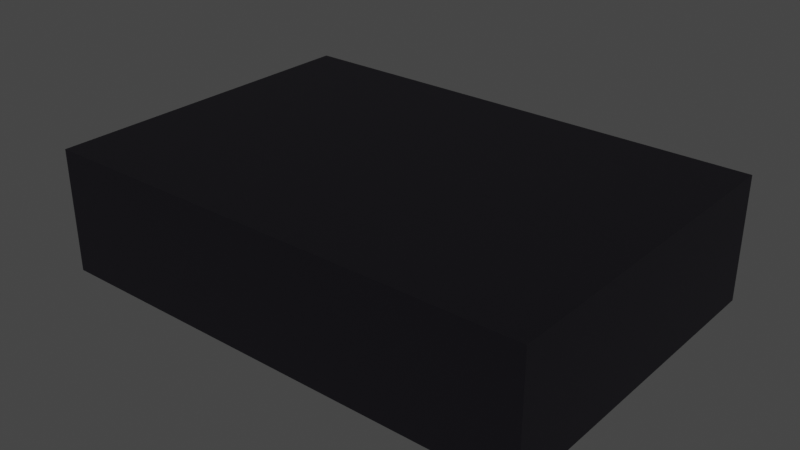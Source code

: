 # Source: blendmodes.blend  (saved by Blender 4.0.36; exported with 4.5.12 LTS)
import bpy
from mathutils import Matrix  # noqa: F401  (used for matrix-valued properties, if any)

bpy.ops.wm.read_factory_settings(use_empty=True)
scene = bpy.context.scene
scene.name = 'Scene'

# ---- collections
col_collection = bpy.data.collections.new('Collection'); scene.collection.children.link(col_collection)

# ---- materials (node trees are filled in below, after node groups)
mat_red = bpy.data.materials.new('Red')
mat_red.use_transparent_shadow = False
mat_blue = bpy.data.materials.new('Blue')
mat_blue.use_transparent_shadow = False
mat_gray_001 = bpy.data.materials.new('Gray.001')
mat_gray_001.use_backface_culling = True
mat_gray_001.use_transparent_shadow = False
mat_green = bpy.data.materials.new('Green')
mat_green.surface_render_method = 'BLENDED'
mat_green.blend_method = 'BLEND'
mat_green.use_transparent_shadow = False
mat_clear = bpy.data.materials.new('Clear')
mat_clear.use_transparent_shadow = False
mat_white = bpy.data.materials.new('White')
mat_white.use_transparent_shadow = False

# ---- material node trees
mat_red.use_nodes = True; mat_red.node_tree.nodes.clear()
_N = mat_red.node_tree.nodes; _L = mat_red.node_tree.links
n0 = _N.new('ShaderNodeBsdfPrincipled'); n0.name = 'Principled BSDF'; n0.location = (10, 300)
n0.distribution = 'GGX'
n0.subsurface_method = 'RANDOM_WALK_SKIN'
n0.inputs[0].default_value = (1.0, 0.0, 0.006617, 0.4214)
n0.inputs[3].default_value = 1.45
n0.inputs[27].default_value = (0.0, 0.0, 0.0, 1.0)
n0.inputs[28].default_value = 1.0
n1 = _N.new('ShaderNodeOutputMaterial'); n1.name = 'Material Output'; n1.location = (300, 300)
_L.new(n0.outputs[0], n1.inputs[0])
n1.is_active_output = True
mat_blue.use_nodes = True; mat_blue.node_tree.nodes.clear()
_N = mat_blue.node_tree.nodes; _L = mat_blue.node_tree.links
n0 = _N.new('ShaderNodeBsdfPrincipled'); n0.name = 'Principled BSDF'; n0.location = (10, 300)
n0.distribution = 'GGX'
n0.subsurface_method = 'RANDOM_WALK_SKIN'
n0.inputs[0].default_value = (0.0, 0.1637, 1.0, 0.4714)
n0.inputs[3].default_value = 1.45
n0.inputs[27].default_value = (0.0, 0.0, 0.0, 1.0)
n0.inputs[28].default_value = 1.0
n1 = _N.new('ShaderNodeOutputMaterial'); n1.name = 'Material Output'; n1.location = (300, 300)
_L.new(n0.outputs[0], n1.inputs[0])
n1.is_active_output = True
mat_gray_001.use_nodes = True; mat_gray_001.node_tree.nodes.clear()
_N = mat_gray_001.node_tree.nodes; _L = mat_gray_001.node_tree.links
n0 = _N.new('ShaderNodeBsdfPrincipled'); n0.name = 'Principled BSDF'; n0.location = (10, 300)
n0.distribution = 'GGX'
n0.subsurface_method = 'RANDOM_WALK_SKIN'
n0.inputs[0].default_value = (0.08022, 0.07227, 0.1022, 1.0)
n0.inputs[3].default_value = 1.45
n0.inputs[27].default_value = (0.0, 0.0, 0.0, 1.0)
n0.inputs[28].default_value = 1.0
n1 = _N.new('ShaderNodeOutputMaterial'); n1.name = 'Material Output'; n1.location = (300, 300)
_L.new(n0.outputs[0], n1.inputs[0])
n1.is_active_output = True
mat_green.use_nodes = True; mat_green.node_tree.nodes.clear()
_N = mat_green.node_tree.nodes; _L = mat_green.node_tree.links
n0 = _N.new('ShaderNodeBsdfPrincipled'); n0.name = 'Principled BSDF'; n0.location = (10, 300)
n0.distribution = 'GGX'
n0.subsurface_method = 'RANDOM_WALK_SKIN'
n0.inputs[0].default_value = (0.04908, 1.0, 0.0, 0.4214)
n0.inputs[3].default_value = 1.45
n0.inputs[27].default_value = (0.0, 0.0, 0.0, 1.0)
n0.inputs[28].default_value = 1.0
n1 = _N.new('ShaderNodeOutputMaterial'); n1.name = 'Material Output'; n1.location = (300, 300)
_L.new(n0.outputs[0], n1.inputs[0])
n1.is_active_output = True
mat_clear.use_nodes = True; mat_clear.node_tree.nodes.clear()
_N = mat_clear.node_tree.nodes; _L = mat_clear.node_tree.links
n0 = _N.new('ShaderNodeBsdfPrincipled'); n0.name = 'Principled BSDF'; n0.location = (10, 300)
n0.distribution = 'GGX'
n0.subsurface_method = 'RANDOM_WALK_SKIN'
n0.inputs[0].default_value = (0.0, 0.0, 0.0, 1.0)
n0.inputs[3].default_value = 1.45
n0.inputs[27].default_value = (0.0, 0.0, 0.0, 1.0)
n0.inputs[28].default_value = 1.0
n1 = _N.new('ShaderNodeOutputMaterial'); n1.name = 'Material Output'; n1.location = (300, 300)
_L.new(n0.outputs[0], n1.inputs[0])
n1.is_active_output = True
mat_white.use_nodes = True; mat_white.node_tree.nodes.clear()
_N = mat_white.node_tree.nodes; _L = mat_white.node_tree.links
n0 = _N.new('ShaderNodeBsdfPrincipled'); n0.name = 'Principled BSDF'; n0.location = (10, 300)
n0.distribution = 'GGX'
n0.subsurface_method = 'RANDOM_WALK_SKIN'
n0.inputs[3].default_value = 1.45
n0.inputs[27].default_value = (0.0, 0.0, 0.0, 1.0)
n0.inputs[28].default_value = 1.0
n1 = _N.new('ShaderNodeOutputMaterial'); n1.name = 'Material Output'; n1.location = (300, 300)
_L.new(n0.outputs[0], n1.inputs[0])
n1.is_active_output = True

# ---- world
world_world = bpy.data.worlds.new('World'); scene.world = world_world
world_world.use_nodes = True; world_world.node_tree.nodes.clear()
_N = world_world.node_tree.nodes; _L = world_world.node_tree.links
n0 = _N.new('ShaderNodeOutputWorld'); n0.name = 'World Output'; n0.location = (300, 300)
n1 = _N.new('ShaderNodeBackground'); n1.name = 'Background'; n1.location = (10, 300)
n1.inputs[0].default_value = (0.05088, 0.05088, 0.05088, 1.0)
_L.new(n1.outputs[0], n0.inputs[0])
n0.is_active_output = True
world_world.color = (0.05088, 0.05088, 0.05088)
world_world.use_sun_shadow = False
world_world.sun_shadow_jitter_overblur = 0.0

# ---- lights
light_light = bpy.data.lights.new('Light', 'POINT')
light_light.transmission_factor = 0.0
light_light.use_soft_falloff = False
light_light.energy = 4000.0
light_light.shadow_soft_size = 0.1
light_light.shadow_maximum_resolution = 0.006
light_light.use_absolute_resolution = True

# ---- meshes
me_red = bpy.data.meshes.new('Red')
me_red.from_pydata([(-1.0, 0.0, -1.0), (1.0, 0.0, -1.0), (-1.0, 0.0, 1.0), (1.0, 0.0, 1.0)], [], [(0, 1, 3, 2)])
_uv = me_red.uv_layers.new(name='UVMap')
_uv.uv.foreach_set('vector', [0.0, 0.0, 1.0, 0.0, 1.0, 1.0, 0.0, 1.0])
me_red.materials.append(mat_red)
me_red.use_remesh_fix_poles = True
me_red.use_remesh_preserve_attributes = False
me_red.update()
me_blue = bpy.data.meshes.new('Blue')
me_blue.from_pydata([(-1.0, 0.0, -1.0), (1.0, 0.0, -1.0), (-1.0, 0.0, 1.0), (1.0, 0.0, 1.0)], [], [(0, 1, 3, 2)])
_uv = me_blue.uv_layers.new(name='UVMap')
_uv.uv.foreach_set('vector', [0.0, 0.0, 1.0, 0.0, 1.0, 1.0, 0.0, 1.0])
me_blue.materials.append(mat_blue)
me_blue.use_remesh_fix_poles = True
me_blue.use_remesh_preserve_attributes = False
me_blue.update()
me_white = bpy.data.meshes.new('White')
me_white.from_pydata([(-16.0, 0.0, -4.0), (16.0, 0.0, -4.0), (-16.0, 0.0, 4.0), (16.0, 0.0, 4.0), (-12.0, 0.0, -4.0), (-8.0, 0.0, -4.0), (-4.0, 0.0, -4.0), (4.768e-07, 0.0, -4.0), (4.0, 0.0, -4.0), (8.0, 0.0, -4.0), (12.0, 0.0, -4.0), (12.0, 0.0, 4.0), (8.0, 0.0, 4.0), (4.0, 0.0, 4.0), (-4.768e-07, 0.0, 4.0), (-4.0, 0.0, 4.0), (-8.0, 0.0, 4.0), (-12.0, 0.0, 4.0), (-16.0, -22.0, 4.0), (-16.0, -22.0, -4.0), (12.0, -22.0, -4.0), (16.0, -22.0, -4.0), (16.0, -22.0, 4.0), (-12.0, -22.0, 4.0), (-12.0, -22.0, -4.0), (-8.0, -22.0, -4.0), (-4.0, -22.0, -4.0), (4.768e-07, -22.0, -4.0), (4.0, -22.0, -4.0), (8.0, -22.0, -4.0), (12.0, -22.0, 4.0), (8.0, -22.0, 4.0), (4.0, -22.0, 4.0), (-4.768e-07, -22.0, 4.0), (-4.0, -22.0, 4.0), (-8.0, -22.0, 4.0), (4.768e-07, -3.667, -4.0), (4.768e-07, -7.333, -4.0), (4.768e-07, -11.0, -4.0), (4.768e-07, -14.67, -4.0), (4.768e-07, -18.33, -4.0), (-4.0, -18.33, -4.0), (-4.0, -14.67, -4.0), (-4.0, -11.0, -4.0), (-4.0, -7.333, -4.0), (-4.0, -3.667, -4.0), (-16.0, -3.667, -4.0), (-16.0, -7.333, -4.0), (-16.0, -11.0, -4.0), (-16.0, -14.67, -4.0), (-16.0, -18.33, -4.0), (-16.0, -18.33, 4.0), (-16.0, -14.67, 4.0), (-16.0, -11.0, 4.0), (-16.0, -7.333, 4.0), (-16.0, -3.667, 4.0), (-4.0, -3.667, 4.0), (-4.0, -7.333, 4.0), (-4.0, -11.0, 4.0), (-4.0, -14.67, 4.0), (-4.0, -18.33, 4.0), (-4.768e-07, -18.33, 4.0), (-4.768e-07, -14.67, 4.0), (-4.768e-07, -11.0, 4.0), (-4.768e-07, -7.333, 4.0), (-4.768e-07, -3.667, 4.0), (4.0, -3.667, -4.0), (4.0, -7.333, -4.0), (4.0, -11.0, -4.0), (4.0, -14.67, -4.0), (4.0, -18.33, -4.0), (16.0, -3.667, -4.0), (16.0, -7.333, -4.0), (16.0, -11.0, -4.0), (16.0, -14.67, -4.0), (16.0, -18.33, -4.0), (12.0, -18.33, -4.0), (12.0, -14.67, -4.0), (12.0, -11.0, -4.0), (12.0, -7.333, -4.0), (12.0, -3.667, -4.0), (-8.0, -3.667, 4.0), (-8.0, -7.333, 4.0), (-8.0, -11.0, 4.0), (-8.0, -14.67, 4.0), (-8.0, -18.33, 4.0), (8.0, -3.667, -4.0), (8.0, -7.333, -4.0), (8.0, -11.0, -4.0), (8.0, -14.67, -4.0), (8.0, -18.33, -4.0), (16.0, -3.667, 4.0), (16.0, -7.333, 4.0), (16.0, -11.0, 4.0), (16.0, -14.67, 4.0), (16.0, -18.33, 4.0), (-12.0, -3.667, 4.0), (-12.0, -7.333, 4.0), (-12.0, -11.0, 4.0), (-12.0, -14.67, 4.0), (-12.0, -18.33, 4.0), (12.0, -3.667, 4.0), (12.0, -7.333, 4.0), (12.0, -11.0, 4.0), (12.0, -14.67, 4.0), (12.0, -18.33, 4.0), (-12.0, -3.667, -4.0), (-12.0, -7.333, -4.0), (-12.0, -11.0, -4.0), (-12.0, -14.67, -4.0), (-12.0, -18.33, -4.0), (8.0, -3.667, 4.0), (8.0, -7.333, 4.0), (8.0, -11.0, 4.0), (8.0, -14.67, 4.0), (8.0, -18.33, 4.0), (-8.0, -3.667, -4.0), (-8.0, -7.333, -4.0), (-8.0, -11.0, -4.0), (-8.0, -14.67, -4.0), (-8.0, -18.33, -4.0), (4.0, -3.667, 4.0), (4.0, -7.333, 4.0), (4.0, -11.0, 4.0), (4.0, -14.67, 4.0), (4.0, -18.33, 4.0), (-16.0, 0.0, 0.0), (16.0, 0.0, 0.0), (-12.0, 0.0, 0.0), (-8.0, 0.0, 0.0), (-4.0, 0.0, 0.0), (0.0, 0.0, 0.0), (4.0, 0.0, 0.0), (8.0, 0.0, 0.0), (12.0, 0.0, 0.0), (-16.0, -22.0, 0.0), (16.0, -22.0, 0.0), (-12.0, -22.0, 0.0), (-8.0, -22.0, 0.0), (-4.0, -22.0, 0.0), (0.0, -22.0, 0.0), (4.0, -22.0, 0.0), (8.0, -22.0, 0.0), (12.0, -22.0, 0.0), (16.0, -3.667, 0.0), (16.0, -7.333, 0.0), (16.0, -11.0, 0.0), (16.0, -14.67, 0.0), (16.0, -18.33, 0.0), (-16.0, -3.667, 0.0), (-16.0, -7.333, 0.0), (-16.0, -11.0, 0.0), (-16.0, -14.67, 0.0), (-16.0, -18.33, 0.0), (-16.0, 0.0, -2.0), (14.0, 0.0, -4.0), (16.0, 0.0, 2.0), (-14.0, 0.0, 4.0), (-14.0, 0.0, -4.0), (-10.0, 0.0, -4.0), (-6.0, 0.0, -4.0), (-2.0, 0.0, -4.0), (2.0, 0.0, -4.0), (6.0, 0.0, -4.0), (10.0, 0.0, -4.0), (14.0, 0.0, 4.0), (10.0, 0.0, 4.0), (6.0, 0.0, 4.0), (2.0, 0.0, 4.0), (-2.0, 0.0, 4.0), (-6.0, 0.0, 4.0), (-10.0, 0.0, 4.0), (-12.0, 0.0, 2.0), (-8.0, 0.0, 2.0), (-4.0, 0.0, 2.0), (-2.384e-07, 0.0, 2.0), (4.0, 0.0, 2.0), (8.0, 0.0, 2.0), (12.0, 0.0, 2.0), (-16.0, -22.0, -2.0), (14.0, -22.0, -4.0), (16.0, -22.0, 2.0), (-14.0, -22.0, 4.0), (-14.0, -22.0, -4.0), (-10.0, -22.0, -4.0), (-6.0, -22.0, -4.0), (-2.0, -22.0, -4.0), (2.0, -22.0, -4.0), (6.0, -22.0, -4.0), (10.0, -22.0, -4.0), (14.0, -22.0, 4.0), (10.0, -22.0, 4.0), (6.0, -22.0, 4.0), (2.0, -22.0, 4.0), (-2.0, -22.0, 4.0), (-6.0, -22.0, 4.0), (-10.0, -22.0, 4.0), (-12.0, -22.0, 2.0), (-8.0, -22.0, 2.0), (-4.0, -22.0, 2.0), (-2.384e-07, -22.0, 2.0), (4.0, -22.0, 2.0), (8.0, -22.0, 2.0), (12.0, -22.0, 2.0), (4.768e-07, -20.17, -4.0), (-4.0, -1.833, -4.0), (-16.0, -20.17, -4.0), (-16.0, -1.833, 4.0), (-4.0, -20.17, 4.0), (-4.768e-07, -1.833, 4.0), (4.0, -20.17, -4.0), (16.0, -20.17, -4.0), (12.0, -1.833, -4.0), (-8.0, -20.17, 4.0), (8.0, -20.17, -4.0), (16.0, -20.17, 4.0), (-12.0, -20.17, 4.0), (12.0, -20.17, 4.0), (-12.0, -20.17, -4.0), (8.0, -20.17, 4.0), (-8.0, -20.17, -4.0), (4.0, -20.17, 4.0), (4.768e-07, -1.833, -4.0), (4.768e-07, -5.5, -4.0), (4.768e-07, -9.167, -4.0), (4.768e-07, -12.83, -4.0), (4.768e-07, -16.5, -4.0), (-4.0, -20.17, -4.0), (-4.0, -16.5, -4.0), (-4.0, -12.83, -4.0), (-4.0, -9.167, -4.0), (-4.0, -5.5, -4.0), (-16.0, -1.833, -4.0), (-16.0, -5.5, -4.0), (-16.0, -9.167, -4.0), (-16.0, -12.83, -4.0), (-16.0, -16.5, -4.0), (-16.0, -20.17, 4.0), (-16.0, -16.5, 4.0), (-16.0, -12.83, 4.0), (-16.0, -9.167, 4.0), (-16.0, -5.5, 4.0), (-4.0, -1.833, 4.0), (-4.0, -5.5, 4.0), (-4.0, -9.167, 4.0), (-4.0, -12.83, 4.0), (-4.0, -16.5, 4.0), (-4.768e-07, -20.17, 4.0), (-4.768e-07, -16.5, 4.0), (-4.768e-07, -12.83, 4.0), (-4.768e-07, -9.167, 4.0), (-4.768e-07, -5.5, 4.0), (4.0, -1.833, -4.0), (4.0, -5.5, -4.0), (4.0, -9.167, -4.0), (4.0, -12.83, -4.0), (4.0, -16.5, -4.0), (16.0, -1.833, -4.0), (16.0, -5.5, -4.0), (16.0, -9.167, -4.0), (16.0, -12.83, -4.0), (16.0, -16.5, -4.0), (12.0, -20.17, -4.0), (12.0, -16.5, -4.0), (12.0, -12.83, -4.0), (12.0, -9.167, -4.0), (12.0, -5.5, -4.0), (-8.0, -1.833, 4.0), (-8.0, -5.5, 4.0), (-8.0, -9.167, 4.0), (-8.0, -12.83, 4.0), (-8.0, -16.5, 4.0), (8.0, -1.833, -4.0), (8.0, -5.5, -4.0), (8.0, -9.167, -4.0), (8.0, -12.83, -4.0), (8.0, -16.5, -4.0), (16.0, -1.833, 4.0), (16.0, -5.5, 4.0), (16.0, -9.167, 4.0), (16.0, -12.83, 4.0), (16.0, -16.5, 4.0), (-12.0, -1.833, 4.0), (-12.0, -5.5, 4.0), (-12.0, -9.167, 4.0), (-12.0, -12.83, 4.0), (-12.0, -16.5, 4.0), (12.0, -1.833, 4.0), (12.0, -5.5, 4.0), (12.0, -9.167, 4.0), (12.0, -12.83, 4.0), (12.0, -16.5, 4.0), (-12.0, -1.833, -4.0), (-12.0, -5.5, -4.0), (-12.0, -9.167, -4.0), (-12.0, -12.83, -4.0), (-12.0, -16.5, -4.0), (8.0, -1.833, 4.0), (8.0, -5.5, 4.0), (8.0, -9.167, 4.0), (8.0, -12.83, 4.0), (8.0, -16.5, 4.0), (-8.0, -1.833, -4.0), (-8.0, -5.5, -4.0), (-8.0, -9.167, -4.0), (-8.0, -12.83, -4.0), (-8.0, -16.5, -4.0), (4.0, -1.833, 4.0), (4.0, -5.5, 4.0), (4.0, -9.167, 4.0), (4.0, -12.83, 4.0), (4.0, -16.5, 4.0), (2.0, -3.667, 4.0), (2.0, -7.333, 4.0), (2.0, -11.0, 4.0), (2.0, -14.67, 4.0), (2.0, -18.33, 4.0), (-6.0, -3.667, -4.0), (-6.0, -7.333, -4.0), (-6.0, -11.0, -4.0), (-6.0, -14.67, -4.0), (-6.0, -18.33, -4.0), (6.0, -3.667, 4.0), (6.0, -7.333, 4.0), (6.0, -11.0, 4.0), (6.0, -14.67, 4.0), (6.0, -18.33, 4.0), (-10.0, -3.667, -4.0), (-10.0, -7.333, -4.0), (-10.0, -11.0, -4.0), (-10.0, -14.67, -4.0), (-10.0, -18.33, -4.0), (10.0, -3.667, 4.0), (10.0, -7.333, 4.0), (10.0, -11.0, 4.0), (10.0, -14.67, 4.0), (10.0, -18.33, 4.0), (-14.0, -3.667, -4.0), (-14.0, -7.333, -4.0), (-14.0, -11.0, -4.0), (-14.0, -14.67, -4.0), (-14.0, -18.33, -4.0), (14.0, -3.667, 4.0), (14.0, -7.333, 4.0), (14.0, -11.0, 4.0), (14.0, -14.67, 4.0), (14.0, -18.33, 4.0), (-14.0, -3.667, 4.0), (-14.0, -7.333, 4.0), (-14.0, -11.0, 4.0), (-14.0, -14.67, 4.0), (-14.0, -18.33, 4.0), (10.0, -3.667, -4.0), (10.0, -7.333, -4.0), (10.0, -11.0, -4.0), (10.0, -14.67, -4.0), (10.0, -18.33, -4.0), (-10.0, -3.667, 4.0), (-10.0, -7.333, 4.0), (-10.0, -11.0, 4.0), (-10.0, -14.67, 4.0), (-10.0, -18.33, 4.0), (16.0, -3.667, 2.0), (16.0, -7.333, 2.0), (16.0, -11.0, 2.0), (16.0, -14.67, 2.0), (16.0, -18.33, 2.0), (6.0, -3.667, -4.0), (6.0, -7.333, -4.0), (6.0, -11.0, -4.0), (6.0, -14.67, -4.0), (6.0, -18.33, -4.0), (-6.0, -3.667, 4.0), (-6.0, -7.333, 4.0), (-6.0, -11.0, 4.0), (-6.0, -14.67, 4.0), (-6.0, -18.33, 4.0), (14.0, -3.667, -4.0), (14.0, -7.333, -4.0), (14.0, -11.0, -4.0), (14.0, -14.67, -4.0), (14.0, -18.33, -4.0), (2.0, -3.667, -4.0), (2.0, -7.333, -4.0), (2.0, -11.0, -4.0), (2.0, -14.67, -4.0), (2.0, -18.33, -4.0), (-2.0, -3.667, 4.0), (-2.0, -7.333, 4.0), (-2.0, -11.0, 4.0), (-2.0, -14.67, 4.0), (-2.0, -18.33, 4.0), (-16.0, -3.667, -2.0), (-16.0, -7.333, -2.0), (-16.0, -11.0, -2.0), (-16.0, -14.67, -2.0), (-16.0, -18.33, -2.0), (-2.0, -3.667, -4.0), (-2.0, -7.333, -4.0), (-2.0, -11.0, -4.0), (-2.0, -14.67, -4.0), (-2.0, -18.33, -4.0), (-16.0, 0.0, 2.0), (16.0, 0.0, -2.0), (-12.0, 0.0, -2.0), (-8.0, 0.0, -2.0), (-4.0, 0.0, -2.0), (2.384e-07, 0.0, -2.0), (4.0, 0.0, -2.0), (8.0, 0.0, -2.0), (12.0, 0.0, -2.0), (-16.0, -22.0, 2.0), (16.0, -22.0, -2.0), (-12.0, -22.0, -2.0), (-8.0, -22.0, -2.0), (-4.0, -22.0, -2.0), (2.384e-07, -22.0, -2.0), (4.0, -22.0, -2.0), (8.0, -22.0, -2.0), (12.0, -22.0, -2.0), (16.0, -3.667, -2.0), (16.0, -7.333, -2.0), (16.0, -11.0, -2.0), (16.0, -14.67, -2.0), (16.0, -18.33, -2.0), (-16.0, -3.667, 2.0), (-16.0, -7.333, 2.0), (-16.0, -11.0, 2.0), (-16.0, -14.67, 2.0), (-16.0, -18.33, 2.0), (-16.0, -16.5, 0.0), (-16.0, -12.83, 0.0), (-16.0, -9.167, 0.0), (-16.0, -5.5, 0.0), (-16.0, -1.833, 0.0), (16.0, -16.5, 0.0), (16.0, -12.83, 0.0), (16.0, -9.167, 0.0), (16.0, -5.5, 0.0), (16.0, -1.833, 0.0), (16.0, -20.17, 0.0), (-16.0, -20.17, 0.0), (10.0, -22.0, 0.0), (6.0, -22.0, 0.0), (2.0, -22.0, 0.0), (-2.0, -22.0, 0.0), (-6.0, -22.0, 0.0), (-10.0, -22.0, 0.0), (-14.0, -22.0, 0.0), (14.0, -22.0, 0.0), (10.0, 0.0, 0.0), (6.0, 0.0, 0.0), (2.0, 0.0, 0.0), (-2.0, 0.0, 0.0), (-6.0, 0.0, 0.0), (-10.0, 0.0, 0.0), (-14.0, 0.0, 0.0), (14.0, 0.0, 0.0), (14.0, 0.0, -2.0), (-14.0, 0.0, -2.0), (-10.0, 0.0, -2.0), (-6.0, 0.0, -2.0), (-2.0, 0.0, -2.0), (2.0, 0.0, -2.0), (6.0, 0.0, -2.0), (10.0, 0.0, -2.0), (14.0, -22.0, -2.0), (-14.0, -22.0, -2.0), (-10.0, -22.0, -2.0), (-6.0, -22.0, -2.0), (-2.0, -22.0, -2.0), (2.0, -22.0, -2.0), (6.0, -22.0, -2.0), (10.0, -22.0, -2.0), (-16.0, -20.17, 2.0), (16.0, -20.17, -2.0), (16.0, -1.833, -2.0), (16.0, -5.5, -2.0), (16.0, -9.167, -2.0), (16.0, -12.83, -2.0), (16.0, -16.5, -2.0), (-16.0, -1.833, 2.0), (-16.0, -5.5, 2.0), (-16.0, -9.167, 2.0), (-16.0, -12.83, 2.0), (-16.0, -16.5, 2.0), (-2.0, -16.5, -4.0), (-2.0, -12.83, -4.0), (-2.0, -9.167, -4.0), (-2.0, -5.5, -4.0), (-2.0, -1.833, -4.0), (-16.0, -16.5, -2.0), (-16.0, -12.83, -2.0), (-16.0, -9.167, -2.0), (-16.0, -5.5, -2.0), (-16.0, -1.833, -2.0), (-2.0, -16.5, 4.0), (-2.0, -12.83, 4.0), (-2.0, -9.167, 4.0), (-2.0, -5.5, 4.0), (-2.0, -1.833, 4.0), (2.0, -16.5, -4.0), (2.0, -12.83, -4.0), (2.0, -9.167, -4.0), (2.0, -5.5, -4.0), (2.0, -1.833, -4.0), (14.0, -16.5, -4.0), (14.0, -12.83, -4.0), (14.0, -9.167, -4.0), (14.0, -5.5, -4.0), (14.0, -1.833, -4.0), (-6.0, -16.5, 4.0), (-6.0, -12.83, 4.0), (-6.0, -9.167, 4.0), (-6.0, -5.5, 4.0), (-6.0, -1.833, 4.0), (6.0, -16.5, -4.0), (6.0, -12.83, -4.0), (6.0, -9.167, -4.0), (6.0, -5.5, -4.0), (6.0, -1.833, -4.0), (16.0, -16.5, 2.0), (16.0, -12.83, 2.0), (16.0, -9.167, 2.0), (16.0, -5.5, 2.0), (16.0, -1.833, 2.0), (-10.0, -16.5, 4.0), (-10.0, -12.83, 4.0), (-10.0, -9.167, 4.0), (-10.0, -5.5, 4.0), (-10.0, -1.833, 4.0), (10.0, -16.5, -4.0), (10.0, -12.83, -4.0), (10.0, -9.167, -4.0), (10.0, -5.5, -4.0), (10.0, -1.833, -4.0), (-14.0, -16.5, 4.0), (-14.0, -12.83, 4.0), (-14.0, -9.167, 4.0), (-14.0, -5.5, 4.0), (-14.0, -1.833, 4.0), (14.0, -16.5, 4.0), (14.0, -12.83, 4.0), (14.0, -9.167, 4.0), (14.0, -5.5, 4.0), (14.0, -1.833, 4.0), (-14.0, -16.5, -4.0), (-14.0, -12.83, -4.0), (-14.0, -9.167, -4.0), (-14.0, -5.5, -4.0), (-14.0, -1.833, -4.0), (10.0, -16.5, 4.0), (10.0, -12.83, 4.0), (10.0, -9.167, 4.0), (10.0, -5.5, 4.0), (10.0, -1.833, 4.0), (-10.0, -16.5, -4.0), (-10.0, -12.83, -4.0), (-10.0, -9.167, -4.0), (-10.0, -5.5, -4.0), (-10.0, -1.833, -4.0), (6.0, -16.5, 4.0), (6.0, -12.83, 4.0), (6.0, -9.167, 4.0), (6.0, -5.5, 4.0), (6.0, -1.833, 4.0), (-6.0, -16.5, -4.0), (-6.0, -12.83, -4.0), (-6.0, -9.167, -4.0), (-6.0, -5.5, -4.0), (-6.0, -1.833, -4.0), (2.0, -16.5, 4.0), (2.0, -12.83, 4.0), (2.0, -9.167, 4.0), (2.0, -5.5, 4.0), (2.0, -1.833, 4.0), (2.0, -20.17, 4.0), (-6.0, -20.17, -4.0), (6.0, -20.17, 4.0), (-10.0, -20.17, -4.0), (10.0, -20.17, 4.0), (-14.0, -20.17, -4.0), (14.0, -20.17, 4.0), (-14.0, -20.17, 4.0), (10.0, -20.17, -4.0), (-10.0, -20.17, 4.0), (16.0, -20.17, 2.0), (6.0, -20.17, -4.0), (-6.0, -20.17, 4.0), (14.0, -20.17, -4.0), (2.0, -20.17, -4.0), (-2.0, -20.17, 4.0), (-16.0, -20.17, -2.0), (-2.0, -20.17, -4.0), (10.0, -22.0, 2.0), (6.0, -22.0, 2.0), (2.0, -22.0, 2.0), (-2.0, -22.0, 2.0), (-6.0, -22.0, 2.0), (-10.0, -22.0, 2.0), (-14.0, -22.0, 2.0), (14.0, -22.0, 2.0), (10.0, 0.0, 2.0), (6.0, 0.0, 2.0), (2.0, 0.0, 2.0), (-2.0, 0.0, 2.0), (-6.0, 0.0, 2.0), (-10.0, 0.0, 2.0), (-14.0, 0.0, 2.0), (14.0, 0.0, 2.0)], [], [(609, 156, 3, 165), (608, 172, 17, 157), (607, 173, 16, 171), (606, 174, 15, 170), (605, 175, 14, 169), (604, 176, 13, 168), (603, 177, 12, 167), (602, 178, 11, 166), (601, 190, 22, 181), (600, 182, 23, 197), (599, 196, 35, 198), (598, 195, 34, 199), (597, 194, 33, 200), (596, 193, 32, 201), (595, 192, 31, 202), (594, 191, 30, 203), (593, 186, 27, 204), (592, 179, 19, 206), (591, 194, 34, 208), (590, 187, 28, 210), (589, 180, 21, 211), (588, 195, 35, 213), (587, 188, 29, 214), (586, 181, 22, 215), (585, 196, 23, 216), (584, 189, 20, 262), (583, 182, 18, 237), (582, 190, 30, 217), (581, 183, 24, 218), (580, 191, 31, 219), (579, 184, 25, 220), (578, 192, 32, 221), (577, 185, 26, 227), (576, 193, 33, 247), (575, 312, 65, 209), (574, 313, 64, 251), (573, 314, 63, 250), (572, 315, 62, 249), (571, 316, 61, 248), (570, 317, 45, 205), (569, 318, 44, 231), (568, 319, 43, 230), (567, 320, 42, 229), (566, 321, 41, 228), (565, 322, 121, 307), (564, 323, 122, 308), (563, 324, 123, 309), (562, 325, 124, 310), (561, 326, 125, 311), (560, 327, 116, 302), (559, 328, 117, 303), (558, 329, 118, 304), (557, 330, 119, 305), (556, 331, 120, 306), (555, 332, 111, 297), (554, 333, 112, 298), (553, 334, 113, 299), (552, 335, 114, 300), (551, 336, 115, 301), (550, 337, 106, 292), (549, 338, 107, 293), (548, 339, 108, 294), (547, 340, 109, 295), (546, 341, 110, 296), (545, 342, 101, 287), (544, 343, 102, 288), (543, 344, 103, 289), (542, 345, 104, 290), (541, 346, 105, 291), (540, 347, 55, 207), (539, 348, 54, 241), (538, 349, 53, 240), (537, 350, 52, 239), (536, 351, 51, 238), (535, 352, 80, 212), (534, 353, 79, 266), (533, 354, 78, 265), (532, 355, 77, 264), (531, 356, 76, 263), (530, 357, 96, 282), (529, 358, 97, 283), (528, 359, 98, 284), (527, 360, 99, 285), (526, 361, 100, 286), (525, 362, 91, 277), (524, 363, 92, 278), (523, 364, 93, 279), (522, 365, 94, 280), (521, 366, 95, 281), (520, 367, 86, 272), (519, 368, 87, 273), (518, 369, 88, 274), (517, 370, 89, 275), (516, 371, 90, 276), (515, 372, 81, 267), (514, 373, 82, 268), (513, 374, 83, 269), (512, 375, 84, 270), (511, 376, 85, 271), (510, 377, 71, 257), (509, 378, 72, 258), (508, 379, 73, 259), (507, 380, 74, 260), (506, 381, 75, 261), (505, 382, 66, 252), (504, 383, 67, 253), (503, 384, 68, 254), (502, 385, 69, 255), (501, 386, 70, 256), (500, 387, 56, 242), (499, 388, 57, 243), (498, 389, 58, 244), (497, 390, 59, 245), (496, 391, 60, 246), (495, 392, 46, 232), (494, 393, 47, 233), (493, 394, 48, 234), (492, 395, 49, 235), (491, 396, 50, 236), (490, 397, 36, 222), (489, 398, 37, 223), (488, 399, 38, 224), (487, 400, 39, 225), (486, 401, 40, 226), (485, 429, 153, 430), (484, 428, 152, 431), (483, 427, 151, 432), (482, 426, 150, 433), (481, 425, 149, 434), (480, 424, 148, 435), (479, 423, 147, 436), (478, 422, 146, 437), (477, 421, 145, 438), (476, 420, 144, 439), (475, 412, 136, 440), (474, 411, 135, 441), (473, 442, 143, 419), (472, 443, 142, 418), (471, 444, 141, 417), (470, 445, 140, 416), (469, 446, 139, 415), (468, 447, 138, 414), (467, 448, 137, 413), (466, 449, 136, 412), (465, 410, 134, 450), (464, 409, 133, 451), (463, 408, 132, 452), (462, 407, 131, 453), (461, 406, 130, 454), (460, 405, 129, 455), (459, 404, 128, 456), (458, 403, 127, 457), (410, 458, 457, 134), (10, 155, 458, 410), (155, 1, 403, 458), (154, 459, 456, 126), (0, 158, 459, 154), (158, 4, 404, 459), (404, 460, 455, 128), (4, 159, 460, 404), (159, 5, 405, 460), (405, 461, 454, 129), (5, 160, 461, 405), (160, 6, 406, 461), (406, 462, 453, 130), (6, 161, 462, 406), (161, 7, 407, 462), (407, 463, 452, 131), (7, 162, 463, 407), (162, 8, 408, 463), (408, 464, 451, 132), (8, 163, 464, 408), (163, 9, 409, 464), (409, 465, 450, 133), (9, 164, 465, 409), (164, 10, 410, 465), (180, 466, 412, 21), (20, 419, 466, 180), (419, 143, 449, 466), (183, 467, 413, 24), (19, 179, 467, 183), (179, 135, 448, 467), (184, 468, 414, 25), (24, 413, 468, 184), (413, 137, 447, 468), (185, 469, 415, 26), (25, 414, 469, 185), (414, 138, 446, 469), (186, 470, 416, 27), (26, 415, 470, 186), (415, 139, 445, 470), (187, 471, 417, 28), (27, 416, 471, 187), (416, 140, 444, 471), (188, 472, 418, 29), (28, 417, 472, 188), (417, 141, 443, 472), (189, 473, 419, 20), (29, 418, 473, 189), (418, 142, 442, 473), (429, 474, 441, 153), (51, 237, 474, 429), (237, 18, 411, 474), (424, 475, 440, 148), (75, 211, 475, 424), (211, 21, 412, 475), (403, 476, 439, 127), (1, 257, 476, 403), (257, 71, 420, 476), (420, 477, 438, 144), (71, 258, 477, 420), (258, 72, 421, 477), (421, 478, 437, 145), (72, 259, 478, 421), (259, 73, 422, 478), (422, 479, 436, 146), (73, 260, 479, 422), (260, 74, 423, 479), (423, 480, 435, 147), (74, 261, 480, 423), (261, 75, 424, 480), (402, 481, 434, 126), (2, 207, 481, 402), (207, 55, 425, 481), (425, 482, 433, 149), (55, 241, 482, 425), (241, 54, 426, 482), (426, 483, 432, 150), (54, 240, 483, 426), (240, 53, 427, 483), (427, 484, 431, 151), (53, 239, 484, 427), (239, 52, 428, 484), (428, 485, 430, 152), (52, 238, 485, 428), (238, 51, 429, 485), (400, 486, 226, 39), (42, 228, 486, 400), (228, 41, 401, 486), (399, 487, 225, 38), (43, 229, 487, 399), (229, 42, 400, 487), (398, 488, 224, 37), (44, 230, 488, 398), (230, 43, 399, 488), (397, 489, 223, 36), (45, 231, 489, 397), (231, 44, 398, 489), (161, 490, 222, 7), (6, 205, 490, 161), (205, 45, 397, 490), (395, 491, 236, 49), (152, 430, 491, 395), (430, 153, 396, 491), (394, 492, 235, 48), (151, 431, 492, 394), (431, 152, 395, 492), (393, 493, 234, 47), (150, 432, 493, 393), (432, 151, 394, 493), (392, 494, 233, 46), (149, 433, 494, 392), (433, 150, 393, 494), (154, 495, 232, 0), (126, 434, 495, 154), (434, 149, 392, 495), (390, 496, 246, 59), (62, 248, 496, 390), (248, 61, 391, 496), (389, 497, 245, 58), (63, 249, 497, 389), (249, 62, 390, 497), (388, 498, 244, 57), (64, 250, 498, 388), (250, 63, 389, 498), (387, 499, 243, 56), (65, 251, 499, 387), (251, 64, 388, 499), (169, 500, 242, 15), (14, 209, 500, 169), (209, 65, 387, 500), (385, 501, 256, 69), (39, 226, 501, 385), (226, 40, 386, 501), (384, 502, 255, 68), (38, 225, 502, 384), (225, 39, 385, 502), (383, 503, 254, 67), (37, 224, 503, 383), (224, 38, 384, 503), (382, 504, 253, 66), (36, 223, 504, 382), (223, 37, 383, 504), (162, 505, 252, 8), (7, 222, 505, 162), (222, 36, 382, 505), (380, 506, 261, 74), (77, 263, 506, 380), (263, 76, 381, 506), (379, 507, 260, 73), (78, 264, 507, 379), (264, 77, 380, 507), (378, 508, 259, 72), (79, 265, 508, 378), (265, 78, 379, 508), (377, 509, 258, 71), (80, 266, 509, 377), (266, 79, 378, 509), (155, 510, 257, 1), (10, 212, 510, 155), (212, 80, 377, 510), (375, 511, 271, 84), (59, 246, 511, 375), (246, 60, 376, 511), (374, 512, 270, 83), (58, 245, 512, 374), (245, 59, 375, 512), (373, 513, 269, 82), (57, 244, 513, 373), (244, 58, 374, 513), (372, 514, 268, 81), (56, 243, 514, 372), (243, 57, 373, 514), (170, 515, 267, 16), (15, 242, 515, 170), (242, 56, 372, 515), (370, 516, 276, 89), (69, 256, 516, 370), (256, 70, 371, 516), (369, 517, 275, 88), (68, 255, 517, 369), (255, 69, 370, 517), (368, 518, 274, 87), (67, 254, 518, 368), (254, 68, 369, 518), (367, 519, 273, 86), (66, 253, 519, 367), (253, 67, 368, 519), (163, 520, 272, 9), (8, 252, 520, 163), (252, 66, 367, 520), (365, 521, 281, 94), (147, 435, 521, 365), (435, 148, 366, 521), (364, 522, 280, 93), (146, 436, 522, 364), (436, 147, 365, 522), (363, 523, 279, 92), (145, 437, 523, 363), (437, 146, 364, 523), (362, 524, 278, 91), (144, 438, 524, 362), (438, 145, 363, 524), (156, 525, 277, 3), (127, 439, 525, 156), (439, 144, 362, 525), (360, 526, 286, 99), (84, 271, 526, 360), (271, 85, 361, 526), (359, 527, 285, 98), (83, 270, 527, 359), (270, 84, 360, 527), (358, 528, 284, 97), (82, 269, 528, 358), (269, 83, 359, 528), (357, 529, 283, 96), (81, 268, 529, 357), (268, 82, 358, 529), (171, 530, 282, 17), (16, 267, 530, 171), (267, 81, 357, 530), (355, 531, 263, 77), (89, 276, 531, 355), (276, 90, 356, 531), (354, 532, 264, 78), (88, 275, 532, 354), (275, 89, 355, 532), (353, 533, 265, 79), (87, 274, 533, 353), (274, 88, 354, 533), (352, 534, 266, 80), (86, 273, 534, 352), (273, 87, 353, 534), (164, 535, 212, 10), (9, 272, 535, 164), (272, 86, 352, 535), (350, 536, 238, 52), (99, 286, 536, 350), (286, 100, 351, 536), (349, 537, 239, 53), (98, 285, 537, 349), (285, 99, 350, 537), (348, 538, 240, 54), (97, 284, 538, 348), (284, 98, 349, 538), (347, 539, 241, 55), (96, 283, 539, 347), (283, 97, 348, 539), (157, 540, 207, 2), (17, 282, 540, 157), (282, 96, 347, 540), (345, 541, 291, 104), (94, 281, 541, 345), (281, 95, 346, 541), (344, 542, 290, 103), (93, 280, 542, 344), (280, 94, 345, 542), (343, 543, 289, 102), (92, 279, 543, 343), (279, 93, 344, 543), (342, 544, 288, 101), (91, 278, 544, 342), (278, 92, 343, 544), (165, 545, 287, 11), (3, 277, 545, 165), (277, 91, 342, 545), (340, 546, 296, 109), (49, 236, 546, 340), (236, 50, 341, 546), (339, 547, 295, 108), (48, 235, 547, 339), (235, 49, 340, 547), (338, 548, 294, 107), (47, 234, 548, 338), (234, 48, 339, 548), (337, 549, 293, 106), (46, 233, 549, 337), (233, 47, 338, 549), (158, 550, 292, 4), (0, 232, 550, 158), (232, 46, 337, 550), (335, 551, 301, 114), (104, 291, 551, 335), (291, 105, 336, 551), (334, 552, 300, 113), (103, 290, 552, 334), (290, 104, 335, 552), (333, 553, 299, 112), (102, 289, 553, 333), (289, 103, 334, 553), (332, 554, 298, 111), (101, 288, 554, 332), (288, 102, 333, 554), (166, 555, 297, 12), (11, 287, 555, 166), (287, 101, 332, 555), (330, 556, 306, 119), (109, 296, 556, 330), (296, 110, 331, 556), (329, 557, 305, 118), (108, 295, 557, 329), (295, 109, 330, 557), (328, 558, 304, 117), (107, 294, 558, 328), (294, 108, 329, 558), (327, 559, 303, 116), (106, 293, 559, 327), (293, 107, 328, 559), (159, 560, 302, 5), (4, 292, 560, 159), (292, 106, 327, 560), (325, 561, 311, 124), (114, 301, 561, 325), (301, 115, 326, 561), (324, 562, 310, 123), (113, 300, 562, 324), (300, 114, 325, 562), (323, 563, 309, 122), (112, 299, 563, 323), (299, 113, 324, 563), (322, 564, 308, 121), (111, 298, 564, 322), (298, 112, 323, 564), (167, 565, 307, 13), (12, 297, 565, 167), (297, 111, 322, 565), (320, 566, 228, 42), (119, 306, 566, 320), (306, 120, 321, 566), (319, 567, 229, 43), (118, 305, 567, 319), (305, 119, 320, 567), (318, 568, 230, 44), (117, 304, 568, 318), (304, 118, 319, 568), (317, 569, 231, 45), (116, 303, 569, 317), (303, 117, 318, 569), (160, 570, 205, 6), (5, 302, 570, 160), (302, 116, 317, 570), (315, 571, 248, 62), (124, 311, 571, 315), (311, 125, 316, 571), (314, 572, 249, 63), (123, 310, 572, 314), (310, 124, 315, 572), (313, 573, 250, 64), (122, 309, 573, 313), (309, 123, 314, 573), (312, 574, 251, 65), (121, 308, 574, 312), (308, 122, 313, 574), (168, 575, 209, 14), (13, 307, 575, 168), (307, 121, 312, 575), (316, 576, 247, 61), (125, 221, 576, 316), (221, 32, 193, 576), (321, 577, 227, 41), (120, 220, 577, 321), (220, 25, 185, 577), (326, 578, 221, 125), (115, 219, 578, 326), (219, 31, 192, 578), (331, 579, 220, 120), (110, 218, 579, 331), (218, 24, 184, 579), (336, 580, 219, 115), (105, 217, 580, 336), (217, 30, 191, 580), (341, 581, 218, 110), (50, 206, 581, 341), (206, 19, 183, 581), (346, 582, 217, 105), (95, 215, 582, 346), (215, 22, 190, 582), (351, 583, 237, 51), (100, 216, 583, 351), (216, 23, 182, 583), (356, 584, 262, 76), (90, 214, 584, 356), (214, 29, 189, 584), (361, 585, 216, 100), (85, 213, 585, 361), (213, 35, 196, 585), (366, 586, 215, 95), (148, 440, 586, 366), (440, 136, 181, 586), (371, 587, 214, 90), (70, 210, 587, 371), (210, 28, 188, 587), (376, 588, 213, 85), (60, 208, 588, 376), (208, 34, 195, 588), (381, 589, 211, 75), (76, 262, 589, 381), (262, 20, 180, 589), (386, 590, 210, 70), (40, 204, 590, 386), (204, 27, 187, 590), (391, 591, 208, 60), (61, 247, 591, 391), (247, 33, 194, 591), (396, 592, 206, 50), (153, 441, 592, 396), (441, 135, 179, 592), (401, 593, 204, 40), (41, 227, 593, 401), (227, 26, 186, 593), (442, 594, 203, 143), (142, 202, 594, 442), (202, 31, 191, 594), (443, 595, 202, 142), (141, 201, 595, 443), (201, 32, 192, 595), (444, 596, 201, 141), (140, 200, 596, 444), (200, 33, 193, 596), (445, 597, 200, 140), (139, 199, 597, 445), (199, 34, 194, 597), (446, 598, 199, 139), (138, 198, 598, 446), (198, 35, 195, 598), (447, 599, 198, 138), (137, 197, 599, 447), (197, 23, 196, 599), (448, 600, 197, 137), (135, 411, 600, 448), (411, 18, 182, 600), (449, 601, 181, 136), (143, 203, 601, 449), (203, 30, 190, 601), (177, 602, 166, 12), (133, 450, 602, 177), (450, 134, 178, 602), (176, 603, 167, 13), (132, 451, 603, 176), (451, 133, 177, 603), (175, 604, 168, 14), (131, 452, 604, 175), (452, 132, 176, 604), (174, 605, 169, 15), (130, 453, 605, 174), (453, 131, 175, 605), (173, 606, 170, 16), (129, 454, 606, 173), (454, 130, 174, 606), (172, 607, 171, 17), (128, 455, 607, 172), (455, 129, 173, 607), (402, 608, 157, 2), (126, 456, 608, 402), (456, 128, 172, 608), (178, 609, 165, 11), (134, 457, 609, 178), (457, 127, 156, 609)])
_uv = me_white.uv_layers.new(name='UVMap')
_uv.uv.foreach_set('vector', [0.9375, 0.75, 1.0, 0.75, 1.0, 1.0, 0.9375, 1.0, 0.0625, 0.75, 0.125, 0.75, 0.125, 1.0, 0.0625, 1.0, 0.1875, 0.75, 0.25, 0.75, 0.25, 1.0, 0.1875, 1.0, 0.3125, 0.75, 0.375, 0.75, 0.375, 1.0, 0.3125, 1.0, 0.4375, 0.75, 0.5, 0.75, 0.5, 1.0, 0.4375, 1.0, 0.5625, 0.75, 0.625, 0.75, 0.625, 1.0, 0.5625, 1.0, 0.6875, 0.75, 0.75, 0.75, 0.75, 1.0, 0.6875, 1.0, 0.8125, 0.75, 0.875, 0.75, 0.875, 1.0, 0.8125, 1.0, 0.9375, 0.75, 0.9375, 1.0, 1.0, 1.0, 1.0, 0.75, 0.0625, 0.75, 0.0625, 1.0, 0.125, 1.0, 0.125, 0.75, 0.1875, 0.75, 0.1875, 1.0, 0.25, 1.0, 0.25, 0.75, 0.3125, 0.75, 0.3125, 1.0, 0.375, 1.0, 0.375, 0.75, 0.4375, 0.75, 0.4375, 1.0, 0.5, 1.0, 0.5, 0.75, 0.5625, 0.75, 0.5625, 1.0, 0.625, 1.0, 0.625, 0.75, 0.6875, 0.75, 0.6875, 1.0, 0.75, 1.0, 0.75, 0.75, 0.8125, 0.75, 0.8125, 1.0, 0.875, 1.0, 0.875, 0.75, 0.4375, 0.0, 0.4375, 0.0, 0.5, 0.0, 0.5, 0.0, 0.0, 0.25, 0.0, 0.25, 0.0, 0.0, 0.0, 0.0, 0.4375, 1.0, 0.4375, 1.0, 0.375, 1.0, 0.375, 1.0, 0.5625, 0.0, 0.5625, 0.0, 0.625, 0.0, 0.625, 0.0, 0.9375, 0.0, 0.9375, 0.0, 1.0, 0.0, 1.0, 0.0, 0.3125, 1.0, 0.3125, 1.0, 0.25, 1.0, 0.25, 1.0, 0.6875, 0.0, 0.6875, 0.0, 0.75, 0.0, 0.75, 0.0, 1.0, 0.75, 1.0, 0.75, 1.0, 1.0, 1.0, 1.0, 0.1875, 1.0, 0.1875, 1.0, 0.125, 1.0, 0.125, 1.0, 0.8125, 0.0, 0.8125, 0.0, 0.875, 0.0, 0.875, 0.0, 0.0625, 1.0, 0.0625, 1.0, 0.0, 1.0, 0.0, 1.0, 0.9375, 1.0, 0.9375, 1.0, 0.875, 1.0, 0.875, 1.0, 0.0625, 0.0, 0.0625, 0.0, 0.125, 0.0, 0.125, 0.0, 0.8125, 1.0, 0.8125, 1.0, 0.75, 1.0, 0.75, 1.0, 0.1875, 0.0, 0.1875, 0.0, 0.25, 0.0, 0.25, 0.0, 0.6875, 1.0, 0.6875, 1.0, 0.625, 1.0, 0.625, 1.0, 0.3125, 0.0, 0.3125, 0.0, 0.375, 0.0, 0.375, 0.0, 0.5625, 1.0, 0.5625, 1.0, 0.5, 1.0, 0.5, 1.0, 0.5625, 1.0, 0.5625, 1.0, 0.5, 1.0, 0.5, 1.0, 0.5625, 1.0, 0.5625, 1.0, 0.5, 1.0, 0.5, 1.0, 0.5625, 1.0, 0.5625, 1.0, 0.5, 1.0, 0.5, 1.0, 0.5625, 1.0, 0.5625, 1.0, 0.5, 1.0, 0.5, 1.0, 0.5625, 1.0, 0.5625, 1.0, 0.5, 1.0, 0.5, 1.0, 0.3125, 0.0, 0.3125, 0.0, 0.375, 0.0, 0.375, 0.0, 0.3125, 0.0, 0.3125, 0.0, 0.375, 0.0, 0.375, 0.0, 0.3125, 0.0, 0.3125, 0.0, 0.375, 0.0, 0.375, 0.0, 0.3125, 0.0, 0.3125, 0.0, 0.375, 0.0, 0.375, 0.0, 0.3125, 0.0, 0.3125, 0.0, 0.375, 0.0, 0.375, 0.0, 0.6875, 1.0, 0.6875, 1.0, 0.625, 1.0, 0.625, 1.0, 0.6875, 1.0, 0.6875, 1.0, 0.625, 1.0, 0.625, 1.0, 0.6875, 1.0, 0.6875, 1.0, 0.625, 1.0, 0.625, 1.0, 0.6875, 1.0, 0.6875, 1.0, 0.625, 1.0, 0.625, 1.0, 0.6875, 1.0, 0.6875, 1.0, 0.625, 1.0, 0.625, 1.0, 0.1875, 0.0, 0.1875, 0.0, 0.25, 0.0, 0.25, 0.0, 0.1875, 0.0, 0.1875, 0.0, 0.25, 0.0, 0.25, 0.0, 0.1875, 0.0, 0.1875, 0.0, 0.25, 0.0, 0.25, 0.0, 0.1875, 0.0, 0.1875, 0.0, 0.25, 0.0, 0.25, 0.0, 0.1875, 0.0, 0.1875, 0.0, 0.25, 0.0, 0.25, 0.0, 0.8125, 1.0, 0.8125, 1.0, 0.75, 1.0, 0.75, 1.0, 0.8125, 1.0, 0.8125, 1.0, 0.75, 1.0, 0.75, 1.0, 0.8125, 1.0, 0.8125, 1.0, 0.75, 1.0, 0.75, 1.0, 0.8125, 1.0, 0.8125, 1.0, 0.75, 1.0, 0.75, 1.0, 0.8125, 1.0, 0.8125, 1.0, 0.75, 1.0, 0.75, 1.0, 0.0625, 0.0, 0.0625, 0.0, 0.125, 0.0, 0.125, 0.0, 0.0625, 0.0, 0.0625, 0.0, 0.125, 0.0, 0.125, 0.0, 0.0625, 0.0, 0.0625, 0.0, 0.125, 0.0, 0.125, 0.0, 0.0625, 0.0, 0.0625, 0.0, 0.125, 0.0, 0.125, 0.0, 0.0625, 0.0, 0.0625, 0.0, 0.125, 0.0, 0.125, 0.0, 0.9375, 1.0, 0.9375, 1.0, 0.875, 1.0, 0.875, 1.0, 0.9375, 1.0, 0.9375, 1.0, 0.875, 1.0, 0.875, 1.0, 0.9375, 1.0, 0.9375, 1.0, 0.875, 1.0, 0.875, 1.0, 0.9375, 1.0, 0.9375, 1.0, 0.875, 1.0, 0.875, 1.0, 0.9375, 1.0, 0.9375, 1.0, 0.875, 1.0, 0.875, 1.0, 0.0625, 1.0, 0.0625, 1.0, 0.0, 1.0, 0.0, 1.0, 0.0625, 1.0, 0.0625, 1.0, 0.0, 1.0, 0.0, 1.0, 0.0625, 1.0, 0.0625, 1.0, 0.0, 1.0, 0.0, 1.0, 0.0625, 1.0, 0.0625, 1.0, 0.0, 1.0, 0.0, 1.0, 0.0625, 1.0, 0.0625, 1.0, 0.0, 1.0, 0.0, 1.0, 0.8125, 0.0, 0.8125, 0.0, 0.875, 0.0, 0.875, 0.0, 0.8125, 0.0, 0.8125, 0.0, 0.875, 0.0, 0.875, 0.0, 0.8125, 0.0, 0.8125, 0.0, 0.875, 0.0, 0.875, 0.0, 0.8125, 0.0, 0.8125, 0.0, 0.875, 0.0, 0.875, 0.0, 0.8125, 0.0, 0.8125, 0.0, 0.875, 0.0, 0.875, 0.0, 0.1875, 1.0, 0.1875, 1.0, 0.125, 1.0, 0.125, 1.0, 0.1875, 1.0, 0.1875, 1.0, 0.125, 1.0, 0.125, 1.0, 0.1875, 1.0, 0.1875, 1.0, 0.125, 1.0, 0.125, 1.0, 0.1875, 1.0, 0.1875, 1.0, 0.125, 1.0, 0.125, 1.0, 0.1875, 1.0, 0.1875, 1.0, 0.125, 1.0, 0.125, 1.0, 1.0, 0.75, 1.0, 0.75, 1.0, 1.0, 1.0, 1.0, 1.0, 0.75, 1.0, 0.75, 1.0, 1.0, 1.0, 1.0, 1.0, 0.75, 1.0, 0.75, 1.0, 1.0, 1.0, 1.0, 1.0, 0.75, 1.0, 0.75, 1.0, 1.0, 1.0, 1.0, 1.0, 0.75, 1.0, 0.75, 1.0, 1.0, 1.0, 1.0, 0.6875, 0.0, 0.6875, 0.0, 0.75, 0.0, 0.75, 0.0, 0.6875, 0.0, 0.6875, 0.0, 0.75, 0.0, 0.75, 0.0, 0.6875, 0.0, 0.6875, 0.0, 0.75, 0.0, 0.75, 0.0, 0.6875, 0.0, 0.6875, 0.0, 0.75, 0.0, 0.75, 0.0, 0.6875, 0.0, 0.6875, 0.0, 0.75, 0.0, 0.75, 0.0, 0.3125, 1.0, 0.3125, 1.0, 0.25, 1.0, 0.25, 1.0, 0.3125, 1.0, 0.3125, 1.0, 0.25, 1.0, 0.25, 1.0, 0.3125, 1.0, 0.3125, 1.0, 0.25, 1.0, 0.25, 1.0, 0.3125, 1.0, 0.3125, 1.0, 0.25, 1.0, 0.25, 1.0, 0.3125, 1.0, 0.3125, 1.0, 0.25, 1.0, 0.25, 1.0, 0.9375, 0.0, 0.9375, 0.0, 1.0, 0.0, 1.0, 0.0, 0.9375, 0.0, 0.9375, 0.0, 1.0, 0.0, 1.0, 0.0, 0.9375, 0.0, 0.9375, 0.0, 1.0, 0.0, 1.0, 0.0, 0.9375, 0.0, 0.9375, 0.0, 1.0, 0.0, 1.0, 0.0, 0.9375, 0.0, 0.9375, 0.0, 1.0, 0.0, 1.0, 0.0, 0.5625, 0.0, 0.5625, 0.0, 0.625, 0.0, 0.625, 0.0, 0.5625, 0.0, 0.5625, 0.0, 0.625, 0.0, 0.625, 0.0, 0.5625, 0.0, 0.5625, 0.0, 0.625, 0.0, 0.625, 0.0, 0.5625, 0.0, 0.5625, 0.0, 0.625, 0.0, 0.625, 0.0, 0.5625, 0.0, 0.5625, 0.0, 0.625, 0.0, 0.625, 0.0, 0.4375, 1.0, 0.4375, 1.0, 0.375, 1.0, 0.375, 1.0, 0.4375, 1.0, 0.4375, 1.0, 0.375, 1.0, 0.375, 1.0, 0.4375, 1.0, 0.4375, 1.0, 0.375, 1.0, 0.375, 1.0, 0.4375, 1.0, 0.4375, 1.0, 0.375, 1.0, 0.375, 1.0, 0.4375, 1.0, 0.4375, 1.0, 0.375, 1.0, 0.375, 1.0, 0.0, 0.25, 0.0, 0.25, 0.0, 0.0, 0.0, 0.0, 0.0, 0.25, 0.0, 0.25, 0.0, 0.0, 0.0, 0.0, 0.0, 0.25, 0.0, 0.25, 0.0, 0.0, 0.0, 0.0, 0.0, 0.25, 0.0, 0.25, 0.0, 0.0, 0.0, 0.0, 0.0, 0.25, 0.0, 0.25, 0.0, 0.0, 0.0, 0.0, 0.4375, 0.0, 0.4375, 0.0, 0.5, 0.0, 0.5, 0.0, 0.4375, 0.0, 0.4375, 0.0, 0.5, 0.0, 0.5, 0.0, 0.4375, 0.0, 0.4375, 0.0, 0.5, 0.0, 0.5, 0.0, 0.4375, 0.0, 0.4375, 0.0, 0.5, 0.0, 0.5, 0.0, 0.4375, 0.0, 0.4375, 0.0, 0.5, 0.0, 0.5, 0.0, 0.0, 0.75, 0.0, 0.75, 0.0, 0.5, 0.0, 0.5, 0.0, 0.75, 0.0, 0.75, 0.0, 0.5, 0.0, 0.5, 0.0, 0.75, 0.0, 0.75, 0.0, 0.5, 0.0, 0.5, 0.0, 0.75, 0.0, 0.75, 0.0, 0.5, 0.0, 0.5, 0.0, 0.75, 0.0, 0.75, 0.0, 0.5, 0.0, 0.5, 1.0, 0.25, 1.0, 0.25, 1.0, 0.5, 1.0, 0.5, 1.0, 0.25, 1.0, 0.25, 1.0, 0.5, 1.0, 0.5, 1.0, 0.25, 1.0, 0.25, 1.0, 0.5, 1.0, 0.5, 1.0, 0.25, 1.0, 0.25, 1.0, 0.5, 1.0, 0.5, 1.0, 0.25, 1.0, 0.25, 1.0, 0.5, 1.0, 0.5, 1.0, 0.25, 1.0, 0.25, 1.0, 0.5, 1.0, 0.5, 0.0, 0.75, 0.0, 0.75, 0.0, 0.5, 0.0, 0.5, 0.8125, 0.25, 0.8125, 0.5, 0.875, 0.5, 0.875, 0.25, 0.6875, 0.25, 0.6875, 0.5, 0.75, 0.5, 0.75, 0.25, 0.5625, 0.25, 0.5625, 0.5, 0.625, 0.5, 0.625, 0.25, 0.4375, 0.25, 0.4375, 0.5, 0.5, 0.5, 0.5, 0.25, 0.3125, 0.25, 0.3125, 0.5, 0.375, 0.5, 0.375, 0.25, 0.1875, 0.25, 0.1875, 0.5, 0.25, 0.5, 0.25, 0.25, 0.0625, 0.25, 0.0625, 0.5, 0.125, 0.5, 0.125, 0.25, 0.9375, 0.25, 0.9375, 0.5, 1.0, 0.5, 1.0, 0.25, 0.8125, 0.25, 0.875, 0.25, 0.875, 0.5, 0.8125, 0.5, 0.6875, 0.25, 0.75, 0.25, 0.75, 0.5, 0.6875, 0.5, 0.5625, 0.25, 0.625, 0.25, 0.625, 0.5, 0.5625, 0.5, 0.4375, 0.25, 0.5, 0.25, 0.5, 0.5, 0.4375, 0.5, 0.3125, 0.25, 0.375, 0.25, 0.375, 0.5, 0.3125, 0.5, 0.1875, 0.25, 0.25, 0.25, 0.25, 0.5, 0.1875, 0.5, 0.0625, 0.25, 0.125, 0.25, 0.125, 0.5, 0.0625, 0.5, 0.9375, 0.25, 1.0, 0.25, 1.0, 0.5, 0.9375, 0.5, 0.875, 0.25, 0.9375, 0.25, 0.9375, 0.5, 0.875, 0.5, 0.875, 0.0, 0.9375, 0.0, 0.9375, 0.25, 0.875, 0.25, 0.9375, 0.0, 1.0, 0.0, 1.0, 0.25, 0.9375, 0.25, 0.0, 0.25, 0.0625, 0.25, 0.0625, 0.5, 0.0, 0.5, 0.0, 0.0, 0.0625, 0.0, 0.0625, 0.25, 0.0, 0.25, 0.0625, 0.0, 0.125, 0.0, 0.125, 0.25, 0.0625, 0.25, 0.125, 0.25, 0.1875, 0.25, 0.1875, 0.5, 0.125, 0.5, 0.125, 0.0, 0.1875, 0.0, 0.1875, 0.25, 0.125, 0.25, 0.1875, 0.0, 0.25, 0.0, 0.25, 0.25, 0.1875, 0.25, 0.25, 0.25, 0.3125, 0.25, 0.3125, 0.5, 0.25, 0.5, 0.25, 0.0, 0.3125, 0.0, 0.3125, 0.25, 0.25, 0.25, 0.3125, 0.0, 0.375, 0.0, 0.375, 0.25, 0.3125, 0.25, 0.375, 0.25, 0.4375, 0.25, 0.4375, 0.5, 0.375, 0.5, 0.375, 0.0, 0.4375, 0.0, 0.4375, 0.25, 0.375, 0.25, 0.4375, 0.0, 0.5, 0.0, 0.5, 0.25, 0.4375, 0.25, 0.5, 0.25, 0.5625, 0.25, 0.5625, 0.5, 0.5, 0.5, 0.5, 0.0, 0.5625, 0.0, 0.5625, 0.25, 0.5, 0.25, 0.5625, 0.0, 0.625, 0.0, 0.625, 0.25, 0.5625, 0.25, 0.625, 0.25, 0.6875, 0.25, 0.6875, 0.5, 0.625, 0.5, 0.625, 0.0, 0.6875, 0.0, 0.6875, 0.25, 0.625, 0.25, 0.6875, 0.0, 0.75, 0.0, 0.75, 0.25, 0.6875, 0.25, 0.75, 0.25, 0.8125, 0.25, 0.8125, 0.5, 0.75, 0.5, 0.75, 0.0, 0.8125, 0.0, 0.8125, 0.25, 0.75, 0.25, 0.8125, 0.0, 0.875, 0.0, 0.875, 0.25, 0.8125, 0.25, 0.9375, 0.0, 0.9375, 0.25, 1.0, 0.25, 1.0, 0.0, 0.875, 0.0, 0.875, 0.25, 0.9375, 0.25, 0.9375, 0.0, 0.875, 0.25, 0.875, 0.5, 0.9375, 0.5, 0.9375, 0.25, 0.0625, 0.0, 0.0625, 0.25, 0.125, 0.25, 0.125, 0.0, 0.0, 0.0, 0.0, 0.25, 0.0625, 0.25, 0.0625, 0.0, 0.0, 0.25, 0.0, 0.5, 0.0625, 0.5, 0.0625, 0.25, 0.1875, 0.0, 0.1875, 0.25, 0.25, 0.25, 0.25, 0.0, 0.125, 0.0, 0.125, 0.25, 0.1875, 0.25, 0.1875, 0.0, 0.125, 0.25, 0.125, 0.5, 0.1875, 0.5, 0.1875, 0.25, 0.3125, 0.0, 0.3125, 0.25, 0.375, 0.25, 0.375, 0.0, 0.25, 0.0, 0.25, 0.25, 0.3125, 0.25, 0.3125, 0.0, 0.25, 0.25, 0.25, 0.5, 0.3125, 0.5, 0.3125, 0.25, 0.4375, 0.0, 0.4375, 0.25, 0.5, 0.25, 0.5, 0.0, 0.375, 0.0, 0.375, 0.25, 0.4375, 0.25, 0.4375, 0.0, 0.375, 0.25, 0.375, 0.5, 0.4375, 0.5, 0.4375, 0.25, 0.5625, 0.0, 0.5625, 0.25, 0.625, 0.25, 0.625, 0.0, 0.5, 0.0, 0.5, 0.25, 0.5625, 0.25, 0.5625, 0.0, 0.5, 0.25, 0.5, 0.5, 0.5625, 0.5, 0.5625, 0.25, 0.6875, 0.0, 0.6875, 0.25, 0.75, 0.25, 0.75, 0.0, 0.625, 0.0, 0.625, 0.25, 0.6875, 0.25, 0.6875, 0.0, 0.625, 0.25, 0.625, 0.5, 0.6875, 0.5, 0.6875, 0.25, 0.8125, 0.0, 0.8125, 0.25, 0.875, 0.25, 0.875, 0.0, 0.75, 0.0, 0.75, 0.25, 0.8125, 0.25, 0.8125, 0.0, 0.75, 0.25, 0.75, 0.5, 0.8125, 0.5, 0.8125, 0.25, 0.0, 0.75, 0.0, 0.75, 0.0, 0.5, 0.0, 0.5, 0.0, 1.0, 0.0, 1.0, 0.0, 0.75, 0.0, 0.75, 0.0, 1.0, 0.0, 1.0, 0.0, 0.75, 0.0, 0.75, 1.0, 0.25, 1.0, 0.25, 1.0, 0.5, 1.0, 0.5, 1.0, 0.0, 1.0, 0.0, 1.0, 0.25, 1.0, 0.25, 1.0, 0.0, 1.0, 0.0, 1.0, 0.25, 1.0, 0.25, 1.0, 0.25, 1.0, 0.25, 1.0, 0.5, 1.0, 0.5, 1.0, 0.0, 1.0, 0.0, 1.0, 0.25, 1.0, 0.25, 1.0, 0.0, 1.0, 0.0, 1.0, 0.25, 1.0, 0.25, 1.0, 0.25, 1.0, 0.25, 1.0, 0.5, 1.0, 0.5, 1.0, 0.0, 1.0, 0.0, 1.0, 0.25, 1.0, 0.25, 1.0, 0.0, 1.0, 0.0, 1.0, 0.25, 1.0, 0.25, 1.0, 0.25, 1.0, 0.25, 1.0, 0.5, 1.0, 0.5, 1.0, 0.0, 1.0, 0.0, 1.0, 0.25, 1.0, 0.25, 1.0, 0.0, 1.0, 0.0, 1.0, 0.25, 1.0, 0.25, 1.0, 0.25, 1.0, 0.25, 1.0, 0.5, 1.0, 0.5, 1.0, 0.0, 1.0, 0.0, 1.0, 0.25, 1.0, 0.25, 1.0, 0.0, 1.0, 0.0, 1.0, 0.25, 1.0, 0.25, 1.0, 0.25, 1.0, 0.25, 1.0, 0.5, 1.0, 0.5, 1.0, 0.0, 1.0, 0.0, 1.0, 0.25, 1.0, 0.25, 1.0, 0.0, 1.0, 0.0, 1.0, 0.25, 1.0, 0.25, 0.0, 0.75, 0.0, 0.75, 0.0, 0.5, 0.0, 0.5, 0.0, 1.0, 0.0, 1.0, 0.0, 0.75, 0.0, 0.75, 0.0, 1.0, 0.0, 1.0, 0.0, 0.75, 0.0, 0.75, 0.0, 0.75, 0.0, 0.75, 0.0, 0.5, 0.0, 0.5, 0.0, 1.0, 0.0, 1.0, 0.0, 0.75, 0.0, 0.75, 0.0, 1.0, 0.0, 1.0, 0.0, 0.75, 0.0, 0.75, 0.0, 0.75, 0.0, 0.75, 0.0, 0.5, 0.0, 0.5, 0.0, 1.0, 0.0, 1.0, 0.0, 0.75, 0.0, 0.75, 0.0, 1.0, 0.0, 1.0, 0.0, 0.75, 0.0, 0.75, 0.0, 0.75, 0.0, 0.75, 0.0, 0.5, 0.0, 0.5, 0.0, 1.0, 0.0, 1.0, 0.0, 0.75, 0.0, 0.75, 0.0, 1.0, 0.0, 1.0, 0.0, 0.75, 0.0, 0.75, 0.0, 0.75, 0.0, 0.75, 0.0, 0.5, 0.0, 0.5, 0.0, 1.0, 0.0, 1.0, 0.0, 0.75, 0.0, 0.75, 0.0, 1.0, 0.0, 1.0, 0.0, 0.75, 0.0, 0.75, 0.4375, 0.0, 0.4375, 0.0, 0.5, 0.0, 0.5, 0.0, 0.375, 0.0, 0.375, 0.0, 0.4375, 0.0, 0.4375, 0.0, 0.375, 0.0, 0.375, 0.0, 0.4375, 0.0, 0.4375, 0.0, 0.4375, 0.0, 0.4375, 0.0, 0.5, 0.0, 0.5, 0.0, 0.375, 0.0, 0.375, 0.0, 0.4375, 0.0, 0.4375, 0.0, 0.375, 0.0, 0.375, 0.0, 0.4375, 0.0, 0.4375, 0.0, 0.4375, 0.0, 0.4375, 0.0, 0.5, 0.0, 0.5, 0.0, 0.375, 0.0, 0.375, 0.0, 0.4375, 0.0, 0.4375, 0.0, 0.375, 0.0, 0.375, 0.0, 0.4375, 0.0, 0.4375, 0.0, 0.4375, 0.0, 0.4375, 0.0, 0.5, 0.0, 0.5, 0.0, 0.375, 0.0, 0.375, 0.0, 0.4375, 0.0, 0.4375, 0.0, 0.375, 0.0, 0.375, 0.0, 0.4375, 0.0, 0.4375, 0.0, 0.4375, 0.0, 0.4375, 0.0, 0.5, 0.0, 0.5, 0.0, 0.375, 0.0, 0.375, 0.0, 0.4375, 0.0, 0.4375, 0.0, 0.375, 0.0, 0.375, 0.0, 0.4375, 0.0, 0.4375, 0.0, 0.0, 0.25, 0.0, 0.25, 0.0, 0.0, 0.0, 0.0, 0.0, 0.5, 0.0, 0.5, 0.0, 0.25, 0.0, 0.25, 0.0, 0.5, 0.0, 0.5, 0.0, 0.25, 0.0, 0.25, 0.0, 0.25, 0.0, 0.25, 0.0, 0.0, 0.0, 0.0, 0.0, 0.5, 0.0, 0.5, 0.0, 0.25, 0.0, 0.25, 0.0, 0.5, 0.0, 0.5, 0.0, 0.25, 0.0, 0.25, 0.0, 0.25, 0.0, 0.25, 0.0, 0.0, 0.0, 0.0, 0.0, 0.5, 0.0, 0.5, 0.0, 0.25, 0.0, 0.25, 0.0, 0.5, 0.0, 0.5, 0.0, 0.25, 0.0, 0.25, 0.0, 0.25, 0.0, 0.25, 0.0, 0.0, 0.0, 0.0, 0.0, 0.5, 0.0, 0.5, 0.0, 0.25, 0.0, 0.25, 0.0, 0.5, 0.0, 0.5, 0.0, 0.25, 0.0, 0.25, 0.0, 0.25, 0.0, 0.25, 0.0, 0.0, 0.0, 0.0, 0.0, 0.5, 0.0, 0.5, 0.0, 0.25, 0.0, 0.25, 0.0, 0.5, 0.0, 0.5, 0.0, 0.25, 0.0, 0.25, 0.4375, 1.0, 0.4375, 1.0, 0.375, 1.0, 0.375, 1.0, 0.5, 1.0, 0.5, 1.0, 0.4375, 1.0, 0.4375, 1.0, 0.5, 1.0, 0.5, 1.0, 0.4375, 1.0, 0.4375, 1.0, 0.4375, 1.0, 0.4375, 1.0, 0.375, 1.0, 0.375, 1.0, 0.5, 1.0, 0.5, 1.0, 0.4375, 1.0, 0.4375, 1.0, 0.5, 1.0, 0.5, 1.0, 0.4375, 1.0, 0.4375, 1.0, 0.4375, 1.0, 0.4375, 1.0, 0.375, 1.0, 0.375, 1.0, 0.5, 1.0, 0.5, 1.0, 0.4375, 1.0, 0.4375, 1.0, 0.5, 1.0, 0.5, 1.0, 0.4375, 1.0, 0.4375, 1.0, 0.4375, 1.0, 0.4375, 1.0, 0.375, 1.0, 0.375, 1.0, 0.5, 1.0, 0.5, 1.0, 0.4375, 1.0, 0.4375, 1.0, 0.5, 1.0, 0.5, 1.0, 0.4375, 1.0, 0.4375, 1.0, 0.4375, 1.0, 0.4375, 1.0, 0.375, 1.0, 0.375, 1.0, 0.5, 1.0, 0.5, 1.0, 0.4375, 1.0, 0.4375, 1.0, 0.5, 1.0, 0.5, 1.0, 0.4375, 1.0, 0.4375, 1.0, 0.5625, 0.0, 0.5625, 0.0, 0.625, 0.0, 0.625, 0.0, 0.5, 0.0, 0.5, 0.0, 0.5625, 0.0, 0.5625, 0.0, 0.5, 0.0, 0.5, 0.0, 0.5625, 0.0, 0.5625, 0.0, 0.5625, 0.0, 0.5625, 0.0, 0.625, 0.0, 0.625, 0.0, 0.5, 0.0, 0.5, 0.0, 0.5625, 0.0, 0.5625, 0.0, 0.5, 0.0, 0.5, 0.0, 0.5625, 0.0, 0.5625, 0.0, 0.5625, 0.0, 0.5625, 0.0, 0.625, 0.0, 0.625, 0.0, 0.5, 0.0, 0.5, 0.0, 0.5625, 0.0, 0.5625, 0.0, 0.5, 0.0, 0.5, 0.0, 0.5625, 0.0, 0.5625, 0.0, 0.5625, 0.0, 0.5625, 0.0, 0.625, 0.0, 0.625, 0.0, 0.5, 0.0, 0.5, 0.0, 0.5625, 0.0, 0.5625, 0.0, 0.5, 0.0, 0.5, 0.0, 0.5625, 0.0, 0.5625, 0.0, 0.5625, 0.0, 0.5625, 0.0, 0.625, 0.0, 0.625, 0.0, 0.5, 0.0, 0.5, 0.0, 0.5625, 0.0, 0.5625, 0.0, 0.5, 0.0, 0.5, 0.0, 0.5625, 0.0, 0.5625, 0.0, 0.9375, 0.0, 0.9375, 0.0, 1.0, 0.0, 1.0, 0.0, 0.875, 0.0, 0.875, 0.0, 0.9375, 0.0, 0.9375, 0.0, 0.875, 0.0, 0.875, 0.0, 0.9375, 0.0, 0.9375, 0.0, 0.9375, 0.0, 0.9375, 0.0, 1.0, 0.0, 1.0, 0.0, 0.875, 0.0, 0.875, 0.0, 0.9375, 0.0, 0.9375, 0.0, 0.875, 0.0, 0.875, 0.0, 0.9375, 0.0, 0.9375, 0.0, 0.9375, 0.0, 0.9375, 0.0, 1.0, 0.0, 1.0, 0.0, 0.875, 0.0, 0.875, 0.0, 0.9375, 0.0, 0.9375, 0.0, 0.875, 0.0, 0.875, 0.0, 0.9375, 0.0, 0.9375, 0.0, 0.9375, 0.0, 0.9375, 0.0, 1.0, 0.0, 1.0, 0.0, 0.875, 0.0, 0.875, 0.0, 0.9375, 0.0, 0.9375, 0.0, 0.875, 0.0, 0.875, 0.0, 0.9375, 0.0, 0.9375, 0.0, 0.9375, 0.0, 0.9375, 0.0, 1.0, 0.0, 1.0, 0.0, 0.875, 0.0, 0.875, 0.0, 0.9375, 0.0, 0.9375, 0.0, 0.875, 0.0, 0.875, 0.0, 0.9375, 0.0, 0.9375, 0.0, 0.3125, 1.0, 0.3125, 1.0, 0.25, 1.0, 0.25, 1.0, 0.375, 1.0, 0.375, 1.0, 0.3125, 1.0, 0.3125, 1.0, 0.375, 1.0, 0.375, 1.0, 0.3125, 1.0, 0.3125, 1.0, 0.3125, 1.0, 0.3125, 1.0, 0.25, 1.0, 0.25, 1.0, 0.375, 1.0, 0.375, 1.0, 0.3125, 1.0, 0.3125, 1.0, 0.375, 1.0, 0.375, 1.0, 0.3125, 1.0, 0.3125, 1.0, 0.3125, 1.0, 0.3125, 1.0, 0.25, 1.0, 0.25, 1.0, 0.375, 1.0, 0.375, 1.0, 0.3125, 1.0, 0.3125, 1.0, 0.375, 1.0, 0.375, 1.0, 0.3125, 1.0, 0.3125, 1.0, 0.3125, 1.0, 0.3125, 1.0, 0.25, 1.0, 0.25, 1.0, 0.375, 1.0, 0.375, 1.0, 0.3125, 1.0, 0.3125, 1.0, 0.375, 1.0, 0.375, 1.0, 0.3125, 1.0, 0.3125, 1.0, 0.3125, 1.0, 0.3125, 1.0, 0.25, 1.0, 0.25, 1.0, 0.375, 1.0, 0.375, 1.0, 0.3125, 1.0, 0.3125, 1.0, 0.375, 1.0, 0.375, 1.0, 0.3125, 1.0, 0.3125, 1.0, 0.6875, 0.0, 0.6875, 0.0, 0.75, 0.0, 0.75, 0.0, 0.625, 0.0, 0.625, 0.0, 0.6875, 0.0, 0.6875, 0.0, 0.625, 0.0, 0.625, 0.0, 0.6875, 0.0, 0.6875, 0.0, 0.6875, 0.0, 0.6875, 0.0, 0.75, 0.0, 0.75, 0.0, 0.625, 0.0, 0.625, 0.0, 0.6875, 0.0, 0.6875, 0.0, 0.625, 0.0, 0.625, 0.0, 0.6875, 0.0, 0.6875, 0.0, 0.6875, 0.0, 0.6875, 0.0, 0.75, 0.0, 0.75, 0.0, 0.625, 0.0, 0.625, 0.0, 0.6875, 0.0, 0.6875, 0.0, 0.625, 0.0, 0.625, 0.0, 0.6875, 0.0, 0.6875, 0.0, 0.6875, 0.0, 0.6875, 0.0, 0.75, 0.0, 0.75, 0.0, 0.625, 0.0, 0.625, 0.0, 0.6875, 0.0, 0.6875, 0.0, 0.625, 0.0, 0.625, 0.0, 0.6875, 0.0, 0.6875, 0.0, 0.6875, 0.0, 0.6875, 0.0, 0.75, 0.0, 0.75, 0.0, 0.625, 0.0, 0.625, 0.0, 0.6875, 0.0, 0.6875, 0.0, 0.625, 0.0, 0.625, 0.0, 0.6875, 0.0, 0.6875, 0.0, 1.0, 0.75, 1.0, 0.75, 1.0, 1.0, 1.0, 1.0, 1.0, 0.5, 1.0, 0.5, 1.0, 0.75, 1.0, 0.75, 1.0, 0.5, 1.0, 0.5, 1.0, 0.75, 1.0, 0.75, 1.0, 0.75, 1.0, 0.75, 1.0, 1.0, 1.0, 1.0, 1.0, 0.5, 1.0, 0.5, 1.0, 0.75, 1.0, 0.75, 1.0, 0.5, 1.0, 0.5, 1.0, 0.75, 1.0, 0.75, 1.0, 0.75, 1.0, 0.75, 1.0, 1.0, 1.0, 1.0, 1.0, 0.5, 1.0, 0.5, 1.0, 0.75, 1.0, 0.75, 1.0, 0.5, 1.0, 0.5, 1.0, 0.75, 1.0, 0.75, 1.0, 0.75, 1.0, 0.75, 1.0, 1.0, 1.0, 1.0, 1.0, 0.5, 1.0, 0.5, 1.0, 0.75, 1.0, 0.75, 1.0, 0.5, 1.0, 0.5, 1.0, 0.75, 1.0, 0.75, 1.0, 0.75, 1.0, 0.75, 1.0, 1.0, 1.0, 1.0, 1.0, 0.5, 1.0, 0.5, 1.0, 0.75, 1.0, 0.75, 1.0, 0.5, 1.0, 0.5, 1.0, 0.75, 1.0, 0.75, 0.1875, 1.0, 0.1875, 1.0, 0.125, 1.0, 0.125, 1.0, 0.25, 1.0, 0.25, 1.0, 0.1875, 1.0, 0.1875, 1.0, 0.25, 1.0, 0.25, 1.0, 0.1875, 1.0, 0.1875, 1.0, 0.1875, 1.0, 0.1875, 1.0, 0.125, 1.0, 0.125, 1.0, 0.25, 1.0, 0.25, 1.0, 0.1875, 1.0, 0.1875, 1.0, 0.25, 1.0, 0.25, 1.0, 0.1875, 1.0, 0.1875, 1.0, 0.1875, 1.0, 0.1875, 1.0, 0.125, 1.0, 0.125, 1.0, 0.25, 1.0, 0.25, 1.0, 0.1875, 1.0, 0.1875, 1.0, 0.25, 1.0, 0.25, 1.0, 0.1875, 1.0, 0.1875, 1.0, 0.1875, 1.0, 0.1875, 1.0, 0.125, 1.0, 0.125, 1.0, 0.25, 1.0, 0.25, 1.0, 0.1875, 1.0, 0.1875, 1.0, 0.25, 1.0, 0.25, 1.0, 0.1875, 1.0, 0.1875, 1.0, 0.1875, 1.0, 0.1875, 1.0, 0.125, 1.0, 0.125, 1.0, 0.25, 1.0, 0.25, 1.0, 0.1875, 1.0, 0.1875, 1.0, 0.25, 1.0, 0.25, 1.0, 0.1875, 1.0, 0.1875, 1.0, 0.8125, 0.0, 0.8125, 0.0, 0.875, 0.0, 0.875, 0.0, 0.75, 0.0, 0.75, 0.0, 0.8125, 0.0, 0.8125, 0.0, 0.75, 0.0, 0.75, 0.0, 0.8125, 0.0, 0.8125, 0.0, 0.8125, 0.0, 0.8125, 0.0, 0.875, 0.0, 0.875, 0.0, 0.75, 0.0, 0.75, 0.0, 0.8125, 0.0, 0.8125, 0.0, 0.75, 0.0, 0.75, 0.0, 0.8125, 0.0, 0.8125, 0.0, 0.8125, 0.0, 0.8125, 0.0, 0.875, 0.0, 0.875, 0.0, 0.75, 0.0, 0.75, 0.0, 0.8125, 0.0, 0.8125, 0.0, 0.75, 0.0, 0.75, 0.0, 0.8125, 0.0, 0.8125, 0.0, 0.8125, 0.0, 0.8125, 0.0, 0.875, 0.0, 0.875, 0.0, 0.75, 0.0, 0.75, 0.0, 0.8125, 0.0, 0.8125, 0.0, 0.75, 0.0, 0.75, 0.0, 0.8125, 0.0, 0.8125, 0.0, 0.8125, 0.0, 0.8125, 0.0, 0.875, 0.0, 0.875, 0.0, 0.75, 0.0, 0.75, 0.0, 0.8125, 0.0, 0.8125, 0.0, 0.75, 0.0, 0.75, 0.0, 0.8125, 0.0, 0.8125, 0.0, 0.0625, 1.0, 0.0625, 1.0, 0.0, 1.0, 0.0, 1.0, 0.125, 1.0, 0.125, 1.0, 0.0625, 1.0, 0.0625, 1.0, 0.125, 1.0, 0.125, 1.0, 0.0625, 1.0, 0.0625, 1.0, 0.0625, 1.0, 0.0625, 1.0, 0.0, 1.0, 0.0, 1.0, 0.125, 1.0, 0.125, 1.0, 0.0625, 1.0, 0.0625, 1.0, 0.125, 1.0, 0.125, 1.0, 0.0625, 1.0, 0.0625, 1.0, 0.0625, 1.0, 0.0625, 1.0, 0.0, 1.0, 0.0, 1.0, 0.125, 1.0, 0.125, 1.0, 0.0625, 1.0, 0.0625, 1.0, 0.125, 1.0, 0.125, 1.0, 0.0625, 1.0, 0.0625, 1.0, 0.0625, 1.0, 0.0625, 1.0, 0.0, 1.0, 0.0, 1.0, 0.125, 1.0, 0.125, 1.0, 0.0625, 1.0, 0.0625, 1.0, 0.125, 1.0, 0.125, 1.0, 0.0625, 1.0, 0.0625, 1.0, 0.0625, 1.0, 0.0625, 1.0, 0.0, 1.0, 0.0, 1.0, 0.125, 1.0, 0.125, 1.0, 0.0625, 1.0, 0.0625, 1.0, 0.125, 1.0, 0.125, 1.0, 0.0625, 1.0, 0.0625, 1.0, 0.9375, 1.0, 0.9375, 1.0, 0.875, 1.0, 0.875, 1.0, 1.0, 1.0, 1.0, 1.0, 0.9375, 1.0, 0.9375, 1.0, 1.0, 1.0, 1.0, 1.0, 0.9375, 1.0, 0.9375, 1.0, 0.9375, 1.0, 0.9375, 1.0, 0.875, 1.0, 0.875, 1.0, 1.0, 1.0, 1.0, 1.0, 0.9375, 1.0, 0.9375, 1.0, 1.0, 1.0, 1.0, 1.0, 0.9375, 1.0, 0.9375, 1.0, 0.9375, 1.0, 0.9375, 1.0, 0.875, 1.0, 0.875, 1.0, 1.0, 1.0, 1.0, 1.0, 0.9375, 1.0, 0.9375, 1.0, 1.0, 1.0, 1.0, 1.0, 0.9375, 1.0, 0.9375, 1.0, 0.9375, 1.0, 0.9375, 1.0, 0.875, 1.0, 0.875, 1.0, 1.0, 1.0, 1.0, 1.0, 0.9375, 1.0, 0.9375, 1.0, 1.0, 1.0, 1.0, 1.0, 0.9375, 1.0, 0.9375, 1.0, 0.9375, 1.0, 0.9375, 1.0, 0.875, 1.0, 0.875, 1.0, 1.0, 1.0, 1.0, 1.0, 0.9375, 1.0, 0.9375, 1.0, 1.0, 1.0, 1.0, 1.0, 0.9375, 1.0, 0.9375, 1.0, 0.0625, 0.0, 0.0625, 0.0, 0.125, 0.0, 0.125, 0.0, 0.0, 0.0, 0.0, 0.0, 0.0625, 0.0, 0.0625, 0.0, 0.0, 0.0, 0.0, 0.0, 0.0625, 0.0, 0.0625, 0.0, 0.0625, 0.0, 0.0625, 0.0, 0.125, 0.0, 0.125, 0.0, 0.0, 0.0, 0.0, 0.0, 0.0625, 0.0, 0.0625, 0.0, 0.0, 0.0, 0.0, 0.0, 0.0625, 0.0, 0.0625, 0.0, 0.0625, 0.0, 0.0625, 0.0, 0.125, 0.0, 0.125, 0.0, 0.0, 0.0, 0.0, 0.0, 0.0625, 0.0, 0.0625, 0.0, 0.0, 0.0, 0.0, 0.0, 0.0625, 0.0, 0.0625, 0.0, 0.0625, 0.0, 0.0625, 0.0, 0.125, 0.0, 0.125, 0.0, 0.0, 0.0, 0.0, 0.0, 0.0625, 0.0, 0.0625, 0.0, 0.0, 0.0, 0.0, 0.0, 0.0625, 0.0, 0.0625, 0.0, 0.0625, 0.0, 0.0625, 0.0, 0.125, 0.0, 0.125, 0.0, 0.0, 0.0, 0.0, 0.0, 0.0625, 0.0, 0.0625, 0.0, 0.0, 0.0, 0.0, 0.0, 0.0625, 0.0, 0.0625, 0.0, 0.8125, 1.0, 0.8125, 1.0, 0.75, 1.0, 0.75, 1.0, 0.875, 1.0, 0.875, 1.0, 0.8125, 1.0, 0.8125, 1.0, 0.875, 1.0, 0.875, 1.0, 0.8125, 1.0, 0.8125, 1.0, 0.8125, 1.0, 0.8125, 1.0, 0.75, 1.0, 0.75, 1.0, 0.875, 1.0, 0.875, 1.0, 0.8125, 1.0, 0.8125, 1.0, 0.875, 1.0, 0.875, 1.0, 0.8125, 1.0, 0.8125, 1.0, 0.8125, 1.0, 0.8125, 1.0, 0.75, 1.0, 0.75, 1.0, 0.875, 1.0, 0.875, 1.0, 0.8125, 1.0, 0.8125, 1.0, 0.875, 1.0, 0.875, 1.0, 0.8125, 1.0, 0.8125, 1.0, 0.8125, 1.0, 0.8125, 1.0, 0.75, 1.0, 0.75, 1.0, 0.875, 1.0, 0.875, 1.0, 0.8125, 1.0, 0.8125, 1.0, 0.875, 1.0, 0.875, 1.0, 0.8125, 1.0, 0.8125, 1.0, 0.8125, 1.0, 0.8125, 1.0, 0.75, 1.0, 0.75, 1.0, 0.875, 1.0, 0.875, 1.0, 0.8125, 1.0, 0.8125, 1.0, 0.875, 1.0, 0.875, 1.0, 0.8125, 1.0, 0.8125, 1.0, 0.1875, 0.0, 0.1875, 0.0, 0.25, 0.0, 0.25, 0.0, 0.125, 0.0, 0.125, 0.0, 0.1875, 0.0, 0.1875, 0.0, 0.125, 0.0, 0.125, 0.0, 0.1875, 0.0, 0.1875, 0.0, 0.1875, 0.0, 0.1875, 0.0, 0.25, 0.0, 0.25, 0.0, 0.125, 0.0, 0.125, 0.0, 0.1875, 0.0, 0.1875, 0.0, 0.125, 0.0, 0.125, 0.0, 0.1875, 0.0, 0.1875, 0.0, 0.1875, 0.0, 0.1875, 0.0, 0.25, 0.0, 0.25, 0.0, 0.125, 0.0, 0.125, 0.0, 0.1875, 0.0, 0.1875, 0.0, 0.125, 0.0, 0.125, 0.0, 0.1875, 0.0, 0.1875, 0.0, 0.1875, 0.0, 0.1875, 0.0, 0.25, 0.0, 0.25, 0.0, 0.125, 0.0, 0.125, 0.0, 0.1875, 0.0, 0.1875, 0.0, 0.125, 0.0, 0.125, 0.0, 0.1875, 0.0, 0.1875, 0.0, 0.1875, 0.0, 0.1875, 0.0, 0.25, 0.0, 0.25, 0.0, 0.125, 0.0, 0.125, 0.0, 0.1875, 0.0, 0.1875, 0.0, 0.125, 0.0, 0.125, 0.0, 0.1875, 0.0, 0.1875, 0.0, 0.6875, 1.0, 0.6875, 1.0, 0.625, 1.0, 0.625, 1.0, 0.75, 1.0, 0.75, 1.0, 0.6875, 1.0, 0.6875, 1.0, 0.75, 1.0, 0.75, 1.0, 0.6875, 1.0, 0.6875, 1.0, 0.6875, 1.0, 0.6875, 1.0, 0.625, 1.0, 0.625, 1.0, 0.75, 1.0, 0.75, 1.0, 0.6875, 1.0, 0.6875, 1.0, 0.75, 1.0, 0.75, 1.0, 0.6875, 1.0, 0.6875, 1.0, 0.6875, 1.0, 0.6875, 1.0, 0.625, 1.0, 0.625, 1.0, 0.75, 1.0, 0.75, 1.0, 0.6875, 1.0, 0.6875, 1.0, 0.75, 1.0, 0.75, 1.0, 0.6875, 1.0, 0.6875, 1.0, 0.6875, 1.0, 0.6875, 1.0, 0.625, 1.0, 0.625, 1.0, 0.75, 1.0, 0.75, 1.0, 0.6875, 1.0, 0.6875, 1.0, 0.75, 1.0, 0.75, 1.0, 0.6875, 1.0, 0.6875, 1.0, 0.6875, 1.0, 0.6875, 1.0, 0.625, 1.0, 0.625, 1.0, 0.75, 1.0, 0.75, 1.0, 0.6875, 1.0, 0.6875, 1.0, 0.75, 1.0, 0.75, 1.0, 0.6875, 1.0, 0.6875, 1.0, 0.3125, 0.0, 0.3125, 0.0, 0.375, 0.0, 0.375, 0.0, 0.25, 0.0, 0.25, 0.0, 0.3125, 0.0, 0.3125, 0.0, 0.25, 0.0, 0.25, 0.0, 0.3125, 0.0, 0.3125, 0.0, 0.3125, 0.0, 0.3125, 0.0, 0.375, 0.0, 0.375, 0.0, 0.25, 0.0, 0.25, 0.0, 0.3125, 0.0, 0.3125, 0.0, 0.25, 0.0, 0.25, 0.0, 0.3125, 0.0, 0.3125, 0.0, 0.3125, 0.0, 0.3125, 0.0, 0.375, 0.0, 0.375, 0.0, 0.25, 0.0, 0.25, 0.0, 0.3125, 0.0, 0.3125, 0.0, 0.25, 0.0, 0.25, 0.0, 0.3125, 0.0, 0.3125, 0.0, 0.3125, 0.0, 0.3125, 0.0, 0.375, 0.0, 0.375, 0.0, 0.25, 0.0, 0.25, 0.0, 0.3125, 0.0, 0.3125, 0.0, 0.25, 0.0, 0.25, 0.0, 0.3125, 0.0, 0.3125, 0.0, 0.3125, 0.0, 0.3125, 0.0, 0.375, 0.0, 0.375, 0.0, 0.25, 0.0, 0.25, 0.0, 0.3125, 0.0, 0.3125, 0.0, 0.25, 0.0, 0.25, 0.0, 0.3125, 0.0, 0.3125, 0.0, 0.5625, 1.0, 0.5625, 1.0, 0.5, 1.0, 0.5, 1.0, 0.625, 1.0, 0.625, 1.0, 0.5625, 1.0, 0.5625, 1.0, 0.625, 1.0, 0.625, 1.0, 0.5625, 1.0, 0.5625, 1.0, 0.5625, 1.0, 0.5625, 1.0, 0.5, 1.0, 0.5, 1.0, 0.625, 1.0, 0.625, 1.0, 0.5625, 1.0, 0.5625, 1.0, 0.625, 1.0, 0.625, 1.0, 0.5625, 1.0, 0.5625, 1.0, 0.5625, 1.0, 0.5625, 1.0, 0.5, 1.0, 0.5, 1.0, 0.625, 1.0, 0.625, 1.0, 0.5625, 1.0, 0.5625, 1.0, 0.625, 1.0, 0.625, 1.0, 0.5625, 1.0, 0.5625, 1.0, 0.5625, 1.0, 0.5625, 1.0, 0.5, 1.0, 0.5, 1.0, 0.625, 1.0, 0.625, 1.0, 0.5625, 1.0, 0.5625, 1.0, 0.625, 1.0, 0.625, 1.0, 0.5625, 1.0, 0.5625, 1.0, 0.5625, 1.0, 0.5625, 1.0, 0.5, 1.0, 0.5, 1.0, 0.625, 1.0, 0.625, 1.0, 0.5625, 1.0, 0.5625, 1.0, 0.625, 1.0, 0.625, 1.0, 0.5625, 1.0, 0.5625, 1.0, 0.5625, 1.0, 0.5625, 1.0, 0.5, 1.0, 0.5, 1.0, 0.625, 1.0, 0.625, 1.0, 0.5625, 1.0, 0.5625, 1.0, 0.625, 1.0, 0.625, 1.0, 0.5625, 1.0, 0.5625, 1.0, 0.3125, 0.0, 0.3125, 0.0, 0.375, 0.0, 0.375, 0.0, 0.25, 0.0, 0.25, 0.0, 0.3125, 0.0, 0.3125, 0.0, 0.25, 0.0, 0.25, 0.0, 0.3125, 0.0, 0.3125, 0.0, 0.6875, 1.0, 0.6875, 1.0, 0.625, 1.0, 0.625, 1.0, 0.75, 1.0, 0.75, 1.0, 0.6875, 1.0, 0.6875, 1.0, 0.75, 1.0, 0.75, 1.0, 0.6875, 1.0, 0.6875, 1.0, 0.1875, 0.0, 0.1875, 0.0, 0.25, 0.0, 0.25, 0.0, 0.125, 0.0, 0.125, 0.0, 0.1875, 0.0, 0.1875, 0.0, 0.125, 0.0, 0.125, 0.0, 0.1875, 0.0, 0.1875, 0.0, 0.8125, 1.0, 0.8125, 1.0, 0.75, 1.0, 0.75, 1.0, 0.875, 1.0, 0.875, 1.0, 0.8125, 1.0, 0.8125, 1.0, 0.875, 1.0, 0.875, 1.0, 0.8125, 1.0, 0.8125, 1.0, 0.0625, 0.0, 0.0625, 0.0, 0.125, 0.0, 0.125, 0.0, 0.0, 0.0, 0.0, 0.0, 0.0625, 0.0, 0.0625, 0.0, 0.0, 0.0, 0.0, 0.0, 0.0625, 0.0, 0.0625, 0.0, 0.9375, 1.0, 0.9375, 1.0, 0.875, 1.0, 0.875, 1.0, 1.0, 1.0, 1.0, 1.0, 0.9375, 1.0, 0.9375, 1.0, 1.0, 1.0, 1.0, 1.0, 0.9375, 1.0, 0.9375, 1.0, 0.0625, 1.0, 0.0625, 1.0, 0.0, 1.0, 0.0, 1.0, 0.125, 1.0, 0.125, 1.0, 0.0625, 1.0, 0.0625, 1.0, 0.125, 1.0, 0.125, 1.0, 0.0625, 1.0, 0.0625, 1.0, 0.8125, 0.0, 0.8125, 0.0, 0.875, 0.0, 0.875, 0.0, 0.75, 0.0, 0.75, 0.0, 0.8125, 0.0, 0.8125, 0.0, 0.75, 0.0, 0.75, 0.0, 0.8125, 0.0, 0.8125, 0.0, 0.1875, 1.0, 0.1875, 1.0, 0.125, 1.0, 0.125, 1.0, 0.25, 1.0, 0.25, 1.0, 0.1875, 1.0, 0.1875, 1.0, 0.25, 1.0, 0.25, 1.0, 0.1875, 1.0, 0.1875, 1.0, 1.0, 0.75, 1.0, 0.75, 1.0, 1.0, 1.0, 1.0, 1.0, 0.5, 1.0, 0.5, 1.0, 0.75, 1.0, 0.75, 1.0, 0.5, 1.0, 0.5, 1.0, 0.75, 1.0, 0.75, 0.6875, 0.0, 0.6875, 0.0, 0.75, 0.0, 0.75, 0.0, 0.625, 0.0, 0.625, 0.0, 0.6875, 0.0, 0.6875, 0.0, 0.625, 0.0, 0.625, 0.0, 0.6875, 0.0, 0.6875, 0.0, 0.3125, 1.0, 0.3125, 1.0, 0.25, 1.0, 0.25, 1.0, 0.375, 1.0, 0.375, 1.0, 0.3125, 1.0, 0.3125, 1.0, 0.375, 1.0, 0.375, 1.0, 0.3125, 1.0, 0.3125, 1.0, 0.9375, 0.0, 0.9375, 0.0, 1.0, 0.0, 1.0, 0.0, 0.875, 0.0, 0.875, 0.0, 0.9375, 0.0, 0.9375, 0.0, 0.875, 0.0, 0.875, 0.0, 0.9375, 0.0, 0.9375, 0.0, 0.5625, 0.0, 0.5625, 0.0, 0.625, 0.0, 0.625, 0.0, 0.5, 0.0, 0.5, 0.0, 0.5625, 0.0, 0.5625, 0.0, 0.5, 0.0, 0.5, 0.0, 0.5625, 0.0, 0.5625, 0.0, 0.4375, 1.0, 0.4375, 1.0, 0.375, 1.0, 0.375, 1.0, 0.5, 1.0, 0.5, 1.0, 0.4375, 1.0, 0.4375, 1.0, 0.5, 1.0, 0.5, 1.0, 0.4375, 1.0, 0.4375, 1.0, 0.0, 0.25, 0.0, 0.25, 0.0, 0.0, 0.0, 0.0, 0.0, 0.5, 0.0, 0.5, 0.0, 0.25, 0.0, 0.25, 0.0, 0.5, 0.0, 0.5, 0.0, 0.25, 0.0, 0.25, 0.4375, 0.0, 0.4375, 0.0, 0.5, 0.0, 0.5, 0.0, 0.375, 0.0, 0.375, 0.0, 0.4375, 0.0, 0.4375, 0.0, 0.375, 0.0, 0.375, 0.0, 0.4375, 0.0, 0.4375, 0.0, 0.8125, 0.5, 0.8125, 0.75, 0.875, 0.75, 0.875, 0.5, 0.75, 0.5, 0.75, 0.75, 0.8125, 0.75, 0.8125, 0.5, 0.75, 0.75, 0.75, 1.0, 0.8125, 1.0, 0.8125, 0.75, 0.6875, 0.5, 0.6875, 0.75, 0.75, 0.75, 0.75, 0.5, 0.625, 0.5, 0.625, 0.75, 0.6875, 0.75, 0.6875, 0.5, 0.625, 0.75, 0.625, 1.0, 0.6875, 1.0, 0.6875, 0.75, 0.5625, 0.5, 0.5625, 0.75, 0.625, 0.75, 0.625, 0.5, 0.5, 0.5, 0.5, 0.75, 0.5625, 0.75, 0.5625, 0.5, 0.5, 0.75, 0.5, 1.0, 0.5625, 1.0, 0.5625, 0.75, 0.4375, 0.5, 0.4375, 0.75, 0.5, 0.75, 0.5, 0.5, 0.375, 0.5, 0.375, 0.75, 0.4375, 0.75, 0.4375, 0.5, 0.375, 0.75, 0.375, 1.0, 0.4375, 1.0, 0.4375, 0.75, 0.3125, 0.5, 0.3125, 0.75, 0.375, 0.75, 0.375, 0.5, 0.25, 0.5, 0.25, 0.75, 0.3125, 0.75, 0.3125, 0.5, 0.25, 0.75, 0.25, 1.0, 0.3125, 1.0, 0.3125, 0.75, 0.1875, 0.5, 0.1875, 0.75, 0.25, 0.75, 0.25, 0.5, 0.125, 0.5, 0.125, 0.75, 0.1875, 0.75, 0.1875, 0.5, 0.125, 0.75, 0.125, 1.0, 0.1875, 1.0, 0.1875, 0.75, 0.0625, 0.5, 0.0625, 0.75, 0.125, 0.75, 0.125, 0.5, 0.0, 0.5, 0.0, 0.75, 0.0625, 0.75, 0.0625, 0.5, 0.0, 0.75, 0.0, 1.0, 0.0625, 1.0, 0.0625, 0.75, 0.9375, 0.5, 0.9375, 0.75, 1.0, 0.75, 1.0, 0.5, 0.875, 0.5, 0.875, 0.75, 0.9375, 0.75, 0.9375, 0.5, 0.875, 0.75, 0.875, 1.0, 0.9375, 1.0, 0.9375, 0.75, 0.75, 0.75, 0.8125, 0.75, 0.8125, 1.0, 0.75, 1.0, 0.75, 0.5, 0.8125, 0.5, 0.8125, 0.75, 0.75, 0.75, 0.8125, 0.5, 0.875, 0.5, 0.875, 0.75, 0.8125, 0.75, 0.625, 0.75, 0.6875, 0.75, 0.6875, 1.0, 0.625, 1.0, 0.625, 0.5, 0.6875, 0.5, 0.6875, 0.75, 0.625, 0.75, 0.6875, 0.5, 0.75, 0.5, 0.75, 0.75, 0.6875, 0.75, 0.5, 0.75, 0.5625, 0.75, 0.5625, 1.0, 0.5, 1.0, 0.5, 0.5, 0.5625, 0.5, 0.5625, 0.75, 0.5, 0.75, 0.5625, 0.5, 0.625, 0.5, 0.625, 0.75, 0.5625, 0.75, 0.375, 0.75, 0.4375, 0.75, 0.4375, 1.0, 0.375, 1.0, 0.375, 0.5, 0.4375, 0.5, 0.4375, 0.75, 0.375, 0.75, 0.4375, 0.5, 0.5, 0.5, 0.5, 0.75, 0.4375, 0.75, 0.25, 0.75, 0.3125, 0.75, 0.3125, 1.0, 0.25, 1.0, 0.25, 0.5, 0.3125, 0.5, 0.3125, 0.75, 0.25, 0.75, 0.3125, 0.5, 0.375, 0.5, 0.375, 0.75, 0.3125, 0.75, 0.125, 0.75, 0.1875, 0.75, 0.1875, 1.0, 0.125, 1.0, 0.125, 0.5, 0.1875, 0.5, 0.1875, 0.75, 0.125, 0.75, 0.1875, 0.5, 0.25, 0.5, 0.25, 0.75, 0.1875, 0.75, 0.0, 0.75, 0.0625, 0.75, 0.0625, 1.0, 0.0, 1.0, 0.0, 0.5, 0.0625, 0.5, 0.0625, 0.75, 0.0, 0.75, 0.0625, 0.5, 0.125, 0.5, 0.125, 0.75, 0.0625, 0.75, 0.875, 0.75, 0.9375, 0.75, 0.9375, 1.0, 0.875, 1.0, 0.875, 0.5, 0.9375, 0.5, 0.9375, 0.75, 0.875, 0.75, 0.9375, 0.5, 1.0, 0.5, 1.0, 0.75, 0.9375, 0.75])
me_white.materials.append(mat_gray_001)
me_white.use_remesh_fix_poles = True
me_white.use_remesh_preserve_attributes = False
me_white.update()
me_blue_001 = bpy.data.meshes.new('Blue.001')
me_blue_001.from_pydata([(-1.0, 0.0, -1.0), (1.0, 0.0, -1.0), (-1.0, 0.0, 1.0), (1.0, 0.0, 1.0)], [], [(0, 1, 3, 2)])
_uv = me_blue_001.uv_layers.new(name='UVMap')
_uv.uv.foreach_set('vector', [0.0, 0.0, 1.0, 0.0, 1.0, 1.0, 0.0, 1.0])
me_blue_001.materials.append(mat_green)
me_blue_001.use_remesh_fix_poles = True
me_blue_001.use_remesh_preserve_attributes = False
me_blue_001.update()
me_blue_002 = bpy.data.meshes.new('Blue.002')
me_blue_002.from_pydata([(-1.0, 0.0, -1.0), (1.0, 0.0, -1.0), (-1.0, 0.0, 1.0), (1.0, 0.0, 1.0), (-0.9119, 0.0, 0.9119), (-0.9119, 0.0, -0.9119), (0.9119, 0.0, -0.9119), (0.9119, 0.0, 0.9119)], [], [(5, 6, 7, 4), (5, 4, 2, 0), (6, 5, 0, 1), (7, 6, 1, 3), (4, 7, 3, 2)])
me_blue_002.polygons.foreach_set('material_index', [0, 1, 1, 1, 1])
_uv = me_blue_002.uv_layers.new(name='UVMap')
_uv.uv.foreach_set('vector', [0.04403, 0.04403, 0.956, 0.04403, 0.956, 0.956, 0.04403, 0.956, 0.04403, 0.04403, 0.04403, 0.956, 0.0, 1.0, 0.0, 0.0, 0.956, 0.04403, 0.04403, 0.04403, 0.0, 0.0, 1.0, 0.0, 0.956, 0.956, 0.956, 0.04403, 1.0, 0.0, 1.0, 1.0, 0.04403, 0.956, 0.956, 0.956, 1.0, 1.0, 0.0, 1.0])
me_blue_002.materials.append(mat_clear)
me_blue_002.materials.append(mat_white)
me_blue_002.use_remesh_fix_poles = True
me_blue_002.use_remesh_preserve_attributes = False
me_blue_002.update()

# ---- objects
ob_light = bpy.data.objects.new('Light', light_light)
ob_red = bpy.data.objects.new('Red', me_red)
ob_blue = bpy.data.objects.new('Blue', me_blue)
ob_white = bpy.data.objects.new('White', me_white)
ob_blue_001 = bpy.data.objects.new('Blue.001', me_blue_001)
ob_blue_002 = bpy.data.objects.new('Blue.002', me_blue_002)

# ---- transforms, parenting, visibility, modifiers, constraints
ob_light.location = (4.076, 1.005, 0.9039)
ob_light.rotation_euler = (0.6503, 0.05522, 1.866)
ob_light.lock_rotations_4d = False
ob_light.empty_display_type = 'ARROWS'
ob_light.color = (0.0, 0.0, 0.0, 0.0)
ob_light.lineart.crease_threshold = 0.0
ob_red.location = (-1.0, 2.0, 0.0)
ob_blue.location = (0.8593, 5.188, 0.0)
ob_white.location = (0.8593, 11.19, 0.0)
ob_blue_001.location = (-0.1407, -0.812, 0.0)
ob_blue_002.location = (-2.141, -3.812, 0.0)

# ---- collection membership
col_collection.objects.link(ob_light)
col_collection.objects.link(ob_red)
col_collection.objects.link(ob_blue)
col_collection.objects.link(ob_white)
col_collection.objects.link(ob_blue_001)
col_collection.objects.link(ob_blue_002)

# ---- scene / render settings (as saved in the file)
scene.frame_start = 1; scene.frame_end = 250; scene.frame_set(1)
scene.render.engine = 'BLENDER_EEVEE_NEXT'
scene.render.resolution_x = 640
scene.render.resolution_y = 360
scene.render.fps = 60
scene.cycles.sampling_pattern = 'TABULATED_SOBOL'
scene.cycles.use_light_tree = False
scene.view_settings.view_transform = 'Filmic'
bpy.context.view_layer.update()

# ---- added for rendering (the .blend has no active camera): camera
cam_auto = bpy.data.cameras.new('AutoCamera')
cam_auto.lens = 50.0
cam_auto.sensor_width = 36.0
cam_auto.clip_end = 1000.0
ob_auto_camera = bpy.data.objects.new('AutoCamera', cam_auto)
scene.collection.objects.link(ob_auto_camera)
ob_auto_camera.location = (37.543, -43.8325, 29.347)
ob_auto_camera.rotation_euler = (1.09748, -7.21219e-08, 0.694738)
scene.camera = ob_auto_camera
bpy.context.view_layer.update()
